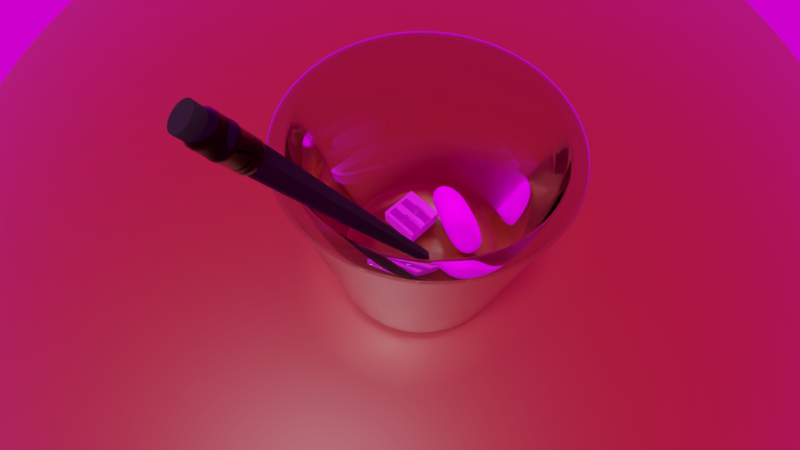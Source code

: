 # Source: Jar.blend  (saved by Blender 2.79.0; exported with 4.5.12 LTS)
import bpy
from mathutils import Matrix  # noqa: F401  (used for matrix-valued properties, if any)

bpy.ops.wm.read_factory_settings(use_empty=True)
scene = bpy.context.scene
scene.name = 'Scene'

# ---- collections
col_collection_1 = bpy.data.collections.new('Collection 1'); scene.collection.children.link(col_collection_1)
col_collection_2 = bpy.data.collections.new('Collection 2'); scene.collection.children.link(col_collection_2)
col_collection_2.hide_render = True
col_collection_2.hide_viewport = True

# ---- images (referenced by path relative to the original .blend; pixels are not part of the script)
import os
ASSET_DIR = os.environ.get("B2B_ASSET_DIR", "")  # directory of the original .blend (textures are referenced by path, not embedded)
HERE = os.path.dirname(os.path.abspath(__file__))  # packed textures are extracted next to this script under _unpacked/

def load_image(name, relpath, width, height, colorspace="sRGB"):
    """Load a texture the original file referenced (path relative to the .blend, or extracted next to this script)."""
    p = next((c for c in (os.path.join(HERE, relpath), os.path.join(ASSET_DIR, relpath)) if relpath and os.path.exists(c)), "")
    if p:
        img = bpy.data.images.load(p, check_existing=True)
        img.name = name
    else:  # same state as the original file: an image datablock whose file is absent (Cycles renders it pink)
        img = bpy.data.images.new(name, width, height)
        img.source = "FILE"
        img.filepath = "//" + (relpath or name)
    img.colorspace_settings.name = colorspace
    return img
img_light_wood_texture_jpg = load_image('light-wood-texture.jpg', 'light-wood-texture.jpg', 1024, 1024, 'sRGB')
img_eraser_diffuse_color = load_image('Eraser Diffuse Color', '', 1024, 1024, 'sRGB')

# ---- materials (node trees are filled in below, after node groups)
mat_material = bpy.data.materials.new('Material')
mat_material.alpha_threshold = 0.0
mat_material.roughness = 0.5
mat_glass = bpy.data.materials.new('Glass')
mat_glass.alpha_threshold = 0.0
mat_glass.roughness = 0.5
mat_glass.line_color = (0.0, 0.0, 0.0, 1.0)
mat_sharpener_wood = bpy.data.materials.new('Sharpener.Wood')
mat_sharpener_wood.alpha_threshold = 0.0
mat_sharpener_wood.roughness = 0.5
mat_sharpener_metal = bpy.data.materials.new('Sharpener.Metal')
mat_sharpener_metal.alpha_threshold = 0.0
mat_sharpener_metal.roughness = 0.5
mat_eraser = bpy.data.materials.new('Eraser')
mat_eraser.alpha_threshold = 0.0
mat_eraser.roughness = 0.5
mat_pencil_wood_black = bpy.data.materials.new('Pencil.Wood.Black')
mat_pencil_wood_black.alpha_threshold = 0.0
mat_pencil_wood_black.roughness = 0.5
mat_pencil_lead = bpy.data.materials.new('Pencil.Lead')
mat_pencil_lead.alpha_threshold = 0.0
mat_pencil_lead.roughness = 0.5
mat_pencil_metal = bpy.data.materials.new('Pencil.Metal')
mat_pencil_metal.alpha_threshold = 0.0
mat_pencil_metal.roughness = 0.5

# ---- material node trees
mat_material.use_nodes = True; mat_material.node_tree.nodes.clear()
_N = mat_material.node_tree.nodes; _L = mat_material.node_tree.links
n0 = _N.new('ShaderNodeOutputMaterial'); n0.name = 'Material Output'; n0.location = (300, 300)
n1 = _N.new('ShaderNodeBsdfPrincipled'); n1.name = 'Principled BSDF'; n1.location = (10, 300)
n1.width = 150
n1.subsurface_method = 'BURLEY'
n1.inputs[0].default_value = (0.2598, 0.00622, 0.0, 1.0)
n1.inputs[2].default_value = 0.4549
n1.inputs[3].default_value = 1.45
n1.inputs[9].default_value = (1.0, 1.0, 1.0)
_L.new(n1.outputs[0], n0.inputs[0])
n0.is_active_output = True
mat_glass.use_nodes = True; mat_glass.node_tree.nodes.clear()
_N = mat_glass.node_tree.nodes; _L = mat_glass.node_tree.links
n0 = _N.new('ShaderNodeOutputMaterial'); n0.name = 'Material Output'; n0.location = (300, 300)
n1 = _N.new('ShaderNodeBsdfGlass'); n1.name = 'Glass BSDF'; n1.location = (10, 300)
n1.distribution = 'BECKMANN'
n1.inputs[0].default_value = (0.8, 0.8, 0.8, 1.0)
n1.inputs[2].default_value = 0.9
_L.new(n1.outputs[0], n0.inputs[0])
n0.is_active_output = True
mat_sharpener_wood.use_nodes = True; mat_sharpener_wood.node_tree.nodes.clear()
_N = mat_sharpener_wood.node_tree.nodes; _L = mat_sharpener_wood.node_tree.links
n0 = _N.new('ShaderNodeOutputMaterial'); n0.name = 'Material Output'; n0.location = (300, 300)
n1 = _N.new('ShaderNodeBsdfPrincipled'); n1.name = 'Principled BSDF'; n1.location = (10, 300)
n1.width = 150
n1.subsurface_method = 'BURLEY'
n1.inputs[2].default_value = 0.8627
n1.inputs[3].default_value = 1.45
n1.inputs[9].default_value = (1.0, 1.0, 1.0)
n2 = _N.new('ShaderNodeTexImage'); n2.name = 'Image Texture'; n2.location = (-180, 300)
n2.width = 140
n2.image = img_light_wood_texture_jpg
_L.new(n1.outputs[0], n0.inputs[0])
_L.new(n2.outputs[0], n1.inputs[0])
n0.is_active_output = True
mat_sharpener_metal.use_nodes = True; mat_sharpener_metal.node_tree.nodes.clear()
_N = mat_sharpener_metal.node_tree.nodes; _L = mat_sharpener_metal.node_tree.links
n0 = _N.new('ShaderNodeOutputMaterial'); n0.name = 'Material Output'; n0.location = (300, 300)
n1 = _N.new('ShaderNodeBsdfPrincipled'); n1.name = 'Principled BSDF'; n1.location = (10, 300)
n1.width = 150
n1.subsurface_method = 'BURLEY'
n1.inputs[1].default_value = 1.0
n1.inputs[2].default_value = 0.0
n1.inputs[3].default_value = 1.45
n1.inputs[9].default_value = (1.0, 1.0, 1.0)
_L.new(n1.outputs[0], n0.inputs[0])
n0.is_active_output = True
mat_eraser.use_nodes = True; mat_eraser.node_tree.nodes.clear()
_N = mat_eraser.node_tree.nodes; _L = mat_eraser.node_tree.links
n0 = _N.new('ShaderNodeOutputMaterial'); n0.name = 'Material Output'; n0.location = (300, 300)
n1 = _N.new('ShaderNodeBsdfPrincipled'); n1.name = 'Principled BSDF'; n1.location = (10, 300)
n1.width = 150
n1.subsurface_method = 'BURLEY'
n1.inputs[2].default_value = 0.8863
n1.inputs[3].default_value = 1.45
n1.inputs[9].default_value = (1.0, 1.0, 1.0)
n1.inputs[13].default_value = 0.0
n2 = _N.new('ShaderNodeTexImage'); n2.name = 'Image Texture'; n2.location = (-230, 156)
n2.width = 140
n2.image = img_eraser_diffuse_color
_L.new(n1.outputs[0], n0.inputs[0])
_L.new(n2.outputs[0], n1.inputs[0])
n0.is_active_output = True
mat_pencil_wood_black.use_nodes = True; mat_pencil_wood_black.node_tree.nodes.clear()
_N = mat_pencil_wood_black.node_tree.nodes; _L = mat_pencil_wood_black.node_tree.links
n0 = _N.new('ShaderNodeOutputMaterial'); n0.name = 'Material Output'; n0.location = (300, 300)
n1 = _N.new('ShaderNodeBsdfPrincipled'); n1.name = 'Principled BSDF'; n1.location = (10, 300)
n1.width = 150
n1.subsurface_method = 'BURLEY'
n1.inputs[0].default_value = (0.0, 0.0, 0.0, 1.0)
n1.inputs[2].default_value = 0.9451
n1.inputs[3].default_value = 1.45
n1.inputs[9].default_value = (1.0, 1.0, 1.0)
_L.new(n1.outputs[0], n0.inputs[0])
n0.is_active_output = True
mat_pencil_lead.use_nodes = True; mat_pencil_lead.node_tree.nodes.clear()
_N = mat_pencil_lead.node_tree.nodes; _L = mat_pencil_lead.node_tree.links
n0 = _N.new('ShaderNodeOutputMaterial'); n0.name = 'Material Output'; n0.location = (300, 300)
n1 = _N.new('ShaderNodeBsdfPrincipled'); n1.name = 'Principled BSDF'; n1.location = (10, 300)
n1.width = 150
n1.subsurface_method = 'BURLEY'
n1.inputs[0].default_value = (0.196, 0.196, 0.196, 1.0)
n1.inputs[1].default_value = 0.2118
n1.inputs[2].default_value = 0.4196
n1.inputs[3].default_value = 1.45
n1.inputs[9].default_value = (1.0, 1.0, 1.0)
_L.new(n1.outputs[0], n0.inputs[0])
n0.is_active_output = True
mat_pencil_metal.use_nodes = True; mat_pencil_metal.node_tree.nodes.clear()
_N = mat_pencil_metal.node_tree.nodes; _L = mat_pencil_metal.node_tree.links
n0 = _N.new('ShaderNodeOutputMaterial'); n0.name = 'Material Output'; n0.location = (300, 300)
n1 = _N.new('ShaderNodeBsdfPrincipled'); n1.name = 'Principled BSDF'; n1.location = (10, 300)
n1.width = 150
n1.subsurface_method = 'BURLEY'
n1.inputs[0].default_value = (0.01341, 0.01341, 0.01341, 1.0)
n1.inputs[1].default_value = 1.0
n1.inputs[2].default_value = 0.04314
n1.inputs[3].default_value = 1.45
n1.inputs[9].default_value = (1.0, 1.0, 1.0)
n1.inputs[13].default_value = 0.902
_L.new(n1.outputs[0], n0.inputs[0])
n0.is_active_output = True

# ---- world
world_world = bpy.data.worlds.new('World'); scene.world = world_world
world_world.use_nodes = True; world_world.node_tree.nodes.clear()
_N = world_world.node_tree.nodes; _L = world_world.node_tree.links
n0 = _N.new('ShaderNodeOutputWorld'); n0.name = 'World Output'; n0.location = (300, 300)
n1 = _N.new('ShaderNodeBackground'); n1.name = 'Background'; n1.location = (10, 300)
n2 = _N.new('ShaderNodeTexEnvironment'); n2.name = 'Environment Texture'; n2.location = (-180, 300)
n2.width = 140
_L.new(n1.outputs[0], n0.inputs[0])
_L.new(n2.outputs[0], n1.inputs[0])
n0.is_active_output = True
world_world.color = (0.05088, 0.05088, 0.05088)
world_world.use_sun_shadow = False
world_world.sun_shadow_jitter_overblur = 0.0
world_world.cycles.sampling_method = 'MANUAL'

# ---- cameras
cam_camera = bpy.data.cameras.new('Camera')
cam_camera.type = 'PANO'
cam_camera.clip_start = 0.01
cam_camera.clip_end = 100.0
cam_camera.lens = 35.0
cam_camera.sensor_width = 32.0
cam_camera.sensor_height = 18.0
cam_camera.ortho_scale = 7.314
cam_camera.fisheye_fov = 4.363
cam_camera.fisheye_lens = 15.0
cam_camera.dof.focus_distance = 0.0

# ---- lights
light_lamp = bpy.data.lights.new('Lamp', 'SUN')
light_lamp.transmission_factor = 0.0
light_lamp.cutoff_distance = 30.0
light_lamp.angle = 0.1993
light_lamp.energy = 2.0
light_lamp.shadow_buffer_clip_start = 1.001
light_lamp.shadow_soft_size = 0.1
light_lamp.shadow_cascade_max_distance = 1000.0

# ---- meshes
me_plane = bpy.data.meshes.new('Plane')
me_plane.from_pydata([(-1.0, -1.0, 0.0), (1.0, -1.0, 0.0), (-1.0, 1.0, 0.0), (1.0, 1.0, 0.0)], [], [(0, 1, 3, 2)])
me_plane.materials.append(mat_material)
me_plane.use_remesh_preserve_volume = False
me_plane.use_remesh_preserve_attributes = False
me_plane.use_mirror_vertex_groups = False
me_plane.update()
me_circle = bpy.data.meshes.new('Circle')
me_circle.from_pydata([(-1.144e-07, 0.04222, 0.0), (-0.008237, 0.04141, 0.0), (-0.01616, 0.03901, 0.0), (-0.02346, 0.03511, 0.0), (-0.02986, 0.02986, 0.0), (-0.03511, 0.02346, 0.0), (-0.03901, 0.01616, 0.0), (-0.04141, 0.008237, 0.0), (-0.04222, 2.759e-07, 0.0), (-0.04141, -0.008237, 0.0), (-0.03901, -0.01616, 0.0), (-0.03511, -0.02346, 0.0), (-0.02986, -0.02986, 0.0), (-0.02346, -0.03511, 0.0), (-0.01616, -0.03901, 0.0), (-0.008237, -0.04141, 0.0), (-1.007e-07, -0.04222, 0.0), (0.008237, -0.04141, 0.0), (0.01616, -0.03901, 0.0), (0.02346, -0.03511, 0.0), (0.02986, -0.02986, 0.0), (0.03511, -0.02346, 0.0), (0.03901, -0.01616, 0.0), (0.04141, -0.008237, 0.0), (0.04222, 3.134e-07, 0.0), (0.04141, 0.008237, 0.0), (0.03901, 0.01616, 0.0), (0.03511, 0.02346, 0.0), (0.02986, 0.02986, 0.0), (0.02346, 0.03511, 0.0), (0.01616, 0.03901, 0.0), (0.008237, 0.04141, 0.0), (-1.154e-07, 0.038, 0.0), (-0.007414, 0.03727, 0.0), (-0.01454, 0.03511, 0.0), (-0.02111, 0.0316, 0.0), (-0.02687, 0.02687, 0.0), (-0.0316, 0.02111, 0.0), (-0.03511, 0.01454, 0.0), (-0.03727, 0.007414, 0.0), (-0.038, 2.765e-07, 0.0), (-0.03727, -0.007413, 0.0), (-0.03511, -0.01454, 0.0), (-0.0316, -0.02111, 0.0), (-0.02687, -0.02687, 0.0), (-0.02111, -0.0316, 0.0), (-0.01454, -0.03511, 0.0), (-0.007414, -0.03727, 0.0), (-1.031e-07, -0.038, 0.0), (0.007413, -0.03727, 0.0), (0.01454, -0.03511, 0.0), (0.02111, -0.0316, 0.0), (0.02687, -0.02687, 0.0), (0.0316, -0.02111, 0.0), (0.03511, -0.01454, 0.0), (0.03727, -0.007413, 0.0), (0.038, 3.104e-07, 0.0), (0.03727, 0.007414, 0.0), (0.03511, 0.01454, 0.0), (0.0316, 0.02111, 0.0), (0.02687, 0.02687, 0.0), (0.02111, 0.0316, 0.0), (0.01454, 0.03511, 0.0), (0.007413, 0.03727, 0.0), (-0.009267, 0.04659, 0.087), (-1.131e-07, 0.0475, 0.087), (-0.01818, 0.04388, 0.087), (-0.02639, 0.0395, 0.087), (-0.03359, 0.03359, 0.087), (-0.03949, 0.02639, 0.087), (-0.04388, 0.01818, 0.087), (-0.04659, 0.009267, 0.087), (-0.0475, 2.75e-07, 0.087), (-0.04659, -0.009267, 0.087), (-0.04388, -0.01818, 0.087), (-0.03949, -0.02639, 0.087), (-0.03359, -0.03359, 0.087), (-0.02639, -0.03949, 0.087), (-0.01818, -0.04388, 0.087), (-0.009267, -0.04659, 0.087), (-9.763e-08, -0.0475, 0.087), (0.009267, -0.04659, 0.087), (0.01818, -0.04388, 0.087), (0.02639, -0.03949, 0.087), (0.03359, -0.03359, 0.087), (0.03949, -0.02639, 0.087), (0.04388, -0.01818, 0.087), (0.04659, -0.009266, 0.087), (0.0475, 3.173e-07, 0.087), (0.04659, 0.009267, 0.087), (0.04388, 0.01818, 0.087), (0.03949, 0.02639, 0.087), (0.03359, 0.03359, 0.087), (0.02639, 0.0395, 0.087), (0.01818, 0.04388, 0.087), (0.009267, 0.04659, 0.087), (-0.00834, 0.04193, 0.087), (-1.142e-07, 0.04275, 0.087), (-0.01636, 0.0395, 0.087), (-0.02375, 0.03555, 0.087), (-0.03023, 0.03023, 0.087), (-0.03555, 0.02375, 0.087), (-0.0395, 0.01636, 0.087), (-0.04193, 0.00834, 0.087), (-0.04275, 2.758e-07, 0.087), (-0.04193, -0.00834, 0.087), (-0.0395, -0.01636, 0.087), (-0.03555, -0.02375, 0.087), (-0.03023, -0.03023, 0.087), (-0.02375, -0.03555, 0.087), (-0.01636, -0.0395, 0.087), (-0.00834, -0.04193, 0.087), (-1.003e-07, -0.04275, 0.087), (0.00834, -0.04193, 0.087), (0.01636, -0.0395, 0.087), (0.02375, -0.03555, 0.087), (0.03023, -0.03023, 0.087), (0.03555, -0.02375, 0.087), (0.0395, -0.01636, 0.087), (0.04193, -0.00834, 0.087), (0.04275, 3.138e-07, 0.087), (0.04193, 0.00834, 0.087), (0.0395, 0.01636, 0.087), (0.03555, 0.02375, 0.087), (0.03023, 0.03023, 0.087), (0.02375, 0.03555, 0.087), (0.01636, 0.0395, 0.087), (0.00834, 0.04193, 0.087), (-0.008916, 0.04482, 0.09079), (-1.135e-07, 0.0457, 0.09079), (-0.01749, 0.04222, 0.09079), (-0.02539, 0.038, 0.09079), (-0.03232, 0.03232, 0.09079), (-0.038, 0.02539, 0.09079), (-0.04222, 0.01749, 0.09079), (-0.04482, 0.008916, 0.09079), (-0.0457, 2.753e-07, 0.09079), (-0.04482, -0.008916, 0.09079), (-0.04222, -0.01749, 0.09079), (-0.038, -0.02539, 0.09079), (-0.03232, -0.03232, 0.09079), (-0.02539, -0.038, 0.09079), (-0.01749, -0.04222, 0.09079), (-0.008916, -0.04482, 0.09079), (-9.864e-08, -0.0457, 0.09079), (0.008916, -0.04482, 0.09079), (0.01749, -0.04222, 0.09079), (0.02539, -0.038, 0.09079), (0.03232, -0.03232, 0.09079), (0.038, -0.02539, 0.09079), (0.04222, -0.01749, 0.09079), (0.04482, -0.008916, 0.09079), (0.0457, 3.16e-07, 0.09079), (0.04482, 0.008916, 0.09079), (0.04222, 0.01749, 0.09079), (0.038, 0.02539, 0.09079), (0.03232, 0.03232, 0.09079), (0.02539, 0.038, 0.09079), (0.01749, 0.04222, 0.09079), (0.008916, 0.04482, 0.09079), (-0.00834, 0.04193, 0.09), (-1.142e-07, 0.04275, 0.09), (-0.01636, 0.0395, 0.09), (-0.02375, 0.03555, 0.09), (-0.03023, 0.03023, 0.09), (-0.03555, 0.02375, 0.09), (-0.0395, 0.01636, 0.09), (-0.04193, 0.00834, 0.09), (-0.04275, 2.758e-07, 0.09), (-0.04193, -0.00834, 0.09), (-0.0395, -0.01636, 0.09), (-0.03555, -0.02375, 0.09), (-0.03023, -0.03023, 0.09), (-0.02375, -0.03555, 0.09), (-0.01636, -0.0395, 0.09), (-0.00834, -0.04193, 0.09), (-1.003e-07, -0.04275, 0.09), (0.00834, -0.04193, 0.09), (0.01636, -0.0395, 0.09), (0.02375, -0.03555, 0.09), (0.03023, -0.03023, 0.09), (0.03555, -0.02375, 0.09), (0.0395, -0.01636, 0.09), (0.04193, -0.00834, 0.09), (0.04275, 3.138e-07, 0.09), (0.04193, 0.00834, 0.09), (0.0395, 0.01636, 0.09), (0.03555, 0.02375, 0.09), (0.03023, 0.03023, 0.09), (0.02375, 0.03555, 0.09), (0.01636, 0.0395, 0.09), (0.00834, 0.04193, 0.09), (-0.009545, 0.04799, 0.08696), (-1.127e-07, 0.04893, 0.08696), (-0.01872, 0.0452, 0.08696), (-0.02718, 0.04068, 0.08696), (-0.0346, 0.0346, 0.08696), (-0.04068, 0.02718, 0.08696), (-0.0452, 0.01872, 0.08696), (-0.04799, 0.009545, 0.08696), (-0.04893, 2.748e-07, 0.08696), (-0.04799, -0.009545, 0.08696), (-0.0452, -0.01872, 0.08696), (-0.04068, -0.02718, 0.08696), (-0.0346, -0.03459, 0.08696), (-0.02718, -0.04068, 0.08696), (-0.01872, -0.0452, 0.08696), (-0.009545, -0.04798, 0.08696), (-9.68e-08, -0.04892, 0.08696), (0.009545, -0.04798, 0.08696), (0.01872, -0.0452, 0.08696), (0.02718, -0.04068, 0.08696), (0.0346, -0.03459, 0.08696), (0.04068, -0.02718, 0.08696), (0.0452, -0.01872, 0.08696), (0.04798, -0.009544, 0.08696), (0.04892, 3.183e-07, 0.08696), (0.04798, 0.009545, 0.08696), (0.0452, 0.01872, 0.08696), (0.04068, 0.02718, 0.08696), (0.0346, 0.0346, 0.08696), (0.02718, 0.04068, 0.08696), (0.01872, 0.0452, 0.08696), (0.009545, 0.04799, 0.08696), (-0.02718, -0.04068, 0.09005), (-0.0346, -0.03459, 0.09005), (-0.04068, -0.02718, 0.09005), (-0.0452, -0.01872, 0.09005), (-0.04799, -0.009545, 0.09005), (-0.04893, 2.748e-07, 0.09005), (-0.04799, 0.009545, 0.09005), (-0.0452, 0.01872, 0.09005), (-1.127e-07, 0.04893, 0.09005), (-0.04068, 0.02718, 0.09005), (0.009545, 0.04799, 0.09005), (-0.02718, 0.04068, 0.09005), (-0.0346, 0.0346, 0.09005), (0.02718, 0.04068, 0.09005), (0.01872, 0.0452, 0.09005), (-0.009545, 0.04799, 0.09005), (-0.01872, 0.0452, 0.09005), (-0.01872, -0.0452, 0.09005), (-0.009545, -0.04798, 0.09005), (-9.68e-08, -0.04892, 0.09005), (0.009545, -0.04798, 0.09005), (0.01872, -0.0452, 0.09005), (0.02718, -0.04068, 0.09005), (0.0346, -0.03459, 0.09005), (0.04068, -0.02718, 0.09005), (0.0452, -0.01872, 0.09005), (0.04798, -0.009544, 0.09005), (0.04892, 3.183e-07, 0.09005), (0.04798, 0.009545, 0.09005), (0.0452, 0.01872, 0.09005), (0.04068, 0.02718, 0.09005), (0.0346, 0.0346, 0.09005), (0.03357, -0.03357, 0.08668), (0.03948, -0.02638, 0.08668), (0.04387, -0.01817, 0.08668), (0.04657, -0.009263, 0.08668), (0.04748, 3.173e-07, 0.08668), (0.04657, 0.009263, 0.08668), (0.04387, 0.01817, 0.08668), (0.03948, 0.02638, 0.08668), (-1.131e-07, 0.04748, 0.08668), (-0.009263, 0.04657, 0.08668), (0.03357, 0.03357, 0.08668), (-0.01817, 0.04387, 0.08668), (0.02638, 0.03948, 0.08668), (-0.02638, 0.03948, 0.08668), (0.01817, 0.04387, 0.08668), (-0.03357, 0.03357, 0.08668), (0.009263, 0.04657, 0.08668), (-0.03948, 0.02638, 0.08668), (-0.04387, 0.01817, 0.08668), (-0.04657, 0.009263, 0.08668), (-0.04748, 2.75e-07, 0.08668), (-0.04657, -0.009263, 0.08668), (-0.04387, -0.01817, 0.08668), (-0.03948, -0.02638, 0.08668), (-0.03357, -0.03357, 0.08668), (-0.02638, -0.03948, 0.08668), (-0.01817, -0.04387, 0.08668), (-0.009263, -0.04657, 0.08668), (-9.764e-08, -0.04748, 0.08668), (0.009263, -0.04657, 0.08668), (0.01817, -0.04387, 0.08668), (0.02638, -0.03948, 0.08668), (-1.267e-07, 2.822e-07, 0.0), (-0.008237, 0.04141, -0.003), (-1.144e-07, 0.04222, -0.003), (-0.01616, 0.03901, -0.003), (-0.02346, 0.03511, -0.003), (-0.02986, 0.02986, -0.003), (-0.03511, 0.02346, -0.003), (-0.03901, 0.01616, -0.003), (-0.04141, 0.008237, -0.003), (-0.04222, 2.759e-07, -0.003), (-0.04141, -0.008237, -0.003), (-0.03901, -0.01616, -0.003), (-0.03511, -0.02346, -0.003), (-0.02986, -0.02986, -0.003), (-0.02346, -0.03511, -0.003), (-0.01616, -0.03901, -0.003), (-0.008237, -0.04141, -0.003), (-1.007e-07, -0.04222, -0.003), (0.008237, -0.04141, -0.003), (0.01616, -0.03901, -0.003), (0.02346, -0.03511, -0.003), (0.02986, -0.02986, -0.003), (0.03511, -0.02346, -0.003), (0.03901, -0.01616, -0.003), (0.04141, -0.008237, -0.003), (0.04222, 3.134e-07, -0.003), (0.04141, 0.008237, -0.003), (0.03901, 0.01616, -0.003), (0.03511, 0.02346, -0.003), (0.02986, 0.02986, -0.003), (0.02346, 0.03511, -0.003), (0.01616, 0.03901, -0.003), (0.008237, 0.04141, -0.003), (-0.002987, 0.01502, -0.002032), (-1.221e-07, 0.01531, -0.002032), (-0.00586, 0.01415, -0.002032), (-0.008507, 0.01273, -0.002032), (-0.01083, 0.01083, -0.002032), (-0.01273, 0.008507, -0.002032), (-0.01415, 0.00586, -0.002032), (-0.01502, 0.002987, -0.002032), (-0.01531, 2.799e-07, -0.002032), (-0.01502, -0.002987, -0.002032), (-0.01415, -0.005859, -0.002032), (-0.01273, -0.008506, -0.002032), (-0.01083, -0.01083, -0.002032), (-0.008507, -0.01273, -0.002032), (-0.00586, -0.01415, -0.002032), (-0.002987, -0.01502, -0.002032), (-1.171e-07, -0.01531, -0.002032), (0.002987, -0.01502, -0.002032), (0.005859, -0.01415, -0.002032), (0.008506, -0.01273, -0.002032), (0.01083, -0.01083, -0.002032), (0.01273, -0.008506, -0.002032), (0.01415, -0.005859, -0.002032), (0.01502, -0.002987, -0.002032), (0.01531, 2.935e-07, -0.002032), (0.01502, 0.002987, -0.002032), (0.01415, 0.00586, -0.002032), (0.01273, 0.008507, -0.002032), (0.01083, 0.01083, -0.002032), (0.008506, 0.01273, -0.002032), (0.005859, 0.01415, -0.002032), (0.002987, 0.01502, -0.002032), (-1.267e-07, 2.822e-07, -0.002032), (0.02336, -0.02336, -0.003769), (0.02747, -0.01835, -0.003769), (-0.0324, 0.006445, -0.003769), (-0.03303, 2.773e-07, -0.003769), (0.03052, -0.01264, -0.003769), (-0.0324, -0.006444, -0.003769), (0.0324, -0.006444, -0.003769), (-0.03052, -0.01264, -0.003769), (0.03303, 3.067e-07, -0.003769), (-0.02747, -0.01835, -0.003769), (0.0324, 0.006445, -0.003769), (-0.02336, -0.02336, -0.003769), (0.03052, 0.01264, -0.003769), (-0.01835, -0.02747, -0.003769), (0.02747, 0.01835, -0.003769), (-0.01264, -0.03052, -0.003769), (-1.17e-07, 0.03303, -0.003769), (-0.006445, 0.0324, -0.003769), (0.02336, 0.02336, -0.003769), (-0.006445, -0.0324, -0.003769), (-0.01264, 0.03052, -0.003769), (0.01835, 0.02747, -0.003769), (-1.062e-07, -0.03303, -0.003769), (-0.01835, 0.02747, -0.003769), (0.01264, 0.03052, -0.003769), (0.006445, -0.0324, -0.003769), (-0.02336, 0.02336, -0.003769), (0.006445, 0.0324, -0.003769), (0.01264, -0.03052, -0.003769), (-0.02747, 0.01835, -0.003769), (0.01835, -0.02747, -0.003769), (-0.03052, 0.01264, -0.003769), (0.02263, -0.02263, -0.003769), (-0.03139, 0.006244, -0.003769), (-1.173e-07, 0.032, -0.003769), (0.02661, -0.01778, -0.003769), (-0.032, 2.774e-07, -0.003769), (0.02957, -0.01225, -0.003769), (-0.03139, -0.006243, -0.003769), (0.03139, -0.006243, -0.003769), (-0.02957, -0.01225, -0.003769), (0.032, 3.059e-07, -0.003769), (-0.02661, -0.01778, -0.003769), (0.03139, 0.006244, -0.003769), (-0.02263, -0.02263, -0.003769), (0.02957, 0.01225, -0.003769), (-0.01778, -0.02661, -0.003769), (0.02661, 0.01778, -0.003769), (-0.01225, -0.02957, -0.003769), (-0.006244, 0.03139, -0.003769), (0.02263, 0.02263, -0.003769), (-0.006244, -0.03139, -0.003769), (-0.01225, 0.02957, -0.003769), (0.01778, 0.02661, -0.003769), (-1.068e-07, -0.032, -0.003769), (-0.01778, 0.02661, -0.003769), (0.01225, 0.02957, -0.003769), (0.006244, -0.03139, -0.003769), (-0.02263, 0.02263, -0.003769), (0.006244, 0.03139, -0.003769), (0.01225, -0.02957, -0.003769), (-0.02661, 0.01778, -0.003769), (0.01778, -0.02661, -0.003769), (-0.02957, 0.01225, -0.003769), (0.02785, -0.01861, -0.003), (-0.03349, 2.772e-07, -0.003), (0.03094, -0.01282, -0.003), (-0.03285, -0.006534, -0.003), (0.03285, -0.006534, -0.003), (-0.03094, -0.01282, -0.003), (0.03349, 3.07e-07, -0.003), (-0.02785, -0.01861, -0.003), (0.03285, 0.006535, -0.003), (-0.02368, -0.02368, -0.003), (0.03094, 0.01282, -0.003), (-0.01861, -0.02785, -0.003), (0.02785, 0.01861, -0.003), (-0.01282, -0.03094, -0.003), (-0.006534, 0.03285, -0.003), (0.02368, 0.02368, -0.003), (-0.006534, -0.03285, -0.003), (-0.01282, 0.03094, -0.003), (0.01861, 0.02785, -0.003), (-1.059e-07, -0.03349, -0.003), (-0.01861, 0.02785, -0.003), (0.01282, 0.03094, -0.003), (0.006534, -0.03285, -0.003), (-0.02368, 0.02368, -0.003), (0.006534, 0.03285, -0.003), (0.01282, -0.03094, -0.003), (-0.02785, 0.01861, -0.003), (0.01861, -0.02785, -0.003), (-0.03094, 0.01282, -0.003), (0.02368, -0.02368, -0.003), (-0.03285, 0.006535, -0.003), (-1.168e-07, 0.03349, -0.003), (0.02227, -0.02227, -0.002032), (-0.03089, 0.006144, -0.002032), (-1.174e-07, 0.03149, -0.002032), (0.02619, -0.0175, -0.002032), (-0.03149, 2.775e-07, -0.002032), (0.0291, -0.01205, -0.002032), (-0.03089, -0.006144, -0.002032), (0.03089, -0.006144, -0.002032), (-0.0291, -0.01205, -0.002032), (0.03149, 3.055e-07, -0.002032), (-0.02619, -0.0175, -0.002032), (0.03089, 0.006144, -0.002032), (-0.02227, -0.02227, -0.002032), (0.0291, 0.01205, -0.002032), (-0.0175, -0.02619, -0.002032), (0.02619, 0.0175, -0.002032), (-0.01205, -0.0291, -0.002032), (-0.006144, 0.03089, -0.002032), (0.02227, 0.02227, -0.002032), (-0.006144, -0.03089, -0.002032), (-0.01205, 0.0291, -0.002032), (0.0175, 0.02619, -0.002032), (-1.071e-07, -0.03149, -0.002032), (-0.0175, 0.02619, -0.002032), (0.01205, 0.0291, -0.002032), (0.006144, -0.03089, -0.002032), (-0.02227, 0.02227, -0.002032), (0.006144, 0.03089, -0.002032), (0.01205, -0.0291, -0.002032), (-0.02619, 0.0175, -0.002032), (0.0175, -0.02619, -0.002032), (-0.0291, 0.01205, -0.002032)], [(353, 288)], [(15, 14, 303, 304), (14, 13, 302, 303), (13, 12, 301, 302), (12, 11, 300, 301), (11, 10, 299, 300), (10, 9, 298, 299), (9, 8, 297, 298), (8, 7, 296, 297), (7, 6, 295, 296), (6, 5, 294, 295), (0, 31, 320, 290), (5, 4, 293, 294), (31, 30, 319, 320), (4, 3, 292, 293), (30, 29, 318, 319), (3, 2, 291, 292), (29, 28, 317, 318), (105, 104, 168, 169), (140, 139, 226, 225), (104, 103, 167, 168), (77, 78, 206, 205), (103, 102, 166, 167), (139, 138, 227, 226), (102, 101, 165, 166), (97, 127, 191, 161), (76, 77, 205, 204), (101, 100, 164, 165), (127, 126, 190, 191), (138, 137, 228, 227), (100, 99, 163, 164), (126, 125, 189, 190), (75, 76, 204, 203), (99, 98, 162, 163), (125, 124, 188, 189), (137, 136, 229, 228), (98, 96, 160, 162), (124, 123, 187, 188), (74, 75, 203, 202), (96, 97, 161, 160), (123, 122, 186, 187), (136, 135, 230, 229), (73, 74, 202, 201), (122, 121, 185, 186), (135, 134, 231, 230), (72, 73, 201, 200), (121, 120, 184, 185), (134, 133, 233, 231), (129, 159, 234, 232), (120, 119, 183, 184), (46, 110, 111, 47), (257, 85, 84, 256), (47, 111, 112, 48), (258, 86, 85, 257), (48, 112, 113, 49), (259, 87, 86, 258), (49, 113, 114, 50), (260, 88, 87, 259), (50, 114, 115, 51), (261, 89, 88, 260), (51, 115, 116, 52), (262, 90, 89, 261), (52, 116, 117, 53), (263, 91, 90, 262), (265, 64, 65, 264), (53, 117, 118, 54), (266, 92, 91, 263), (267, 66, 64, 265), (54, 118, 119, 55), (268, 93, 92, 266), (269, 67, 66, 267), (55, 119, 120, 56), (270, 94, 93, 268), (271, 68, 67, 269), (56, 120, 121, 57), (272, 95, 94, 270), (273, 69, 68, 271), (57, 121, 122, 58), (264, 65, 95, 272), (274, 70, 69, 273), (58, 122, 123, 59), (32, 97, 96, 33), (275, 71, 70, 274), (59, 123, 124, 60), (33, 96, 98, 34), (276, 72, 71, 275), (60, 124, 125, 61), (34, 98, 99, 35), (277, 73, 72, 276), (61, 125, 126, 62), (35, 99, 100, 36), (278, 74, 73, 277), (62, 126, 127, 63), (36, 100, 101, 37), (279, 75, 74, 278), (63, 127, 97, 32), (37, 101, 102, 38), (280, 76, 75, 279), (38, 102, 103, 39), (281, 77, 76, 280), (39, 103, 104, 40), (282, 78, 77, 281), (40, 104, 105, 41), (283, 79, 78, 282), (41, 105, 106, 42), (284, 80, 79, 283), (42, 106, 107, 43), (285, 81, 80, 284), (43, 107, 108, 44), (286, 82, 81, 285), (44, 108, 109, 45), (287, 83, 82, 286), (45, 109, 110, 46), (256, 84, 83, 287), (149, 181, 180, 148), (136, 168, 167, 135), (150, 182, 181, 149), (137, 169, 168, 136), (151, 183, 182, 150), (138, 170, 169, 137), (152, 184, 183, 151), (139, 171, 170, 138), (153, 185, 184, 152), (140, 172, 171, 139), (154, 186, 185, 153), (141, 173, 172, 140), (155, 187, 186, 154), (142, 174, 173, 141), (128, 160, 161, 129), (156, 188, 187, 155), (143, 175, 174, 142), (130, 162, 160, 128), (157, 189, 188, 156), (144, 176, 175, 143), (131, 163, 162, 130), (158, 190, 189, 157), (145, 177, 176, 144), (132, 164, 163, 131), (159, 191, 190, 158), (146, 178, 177, 145), (133, 165, 164, 132), (129, 161, 191, 159), (147, 179, 178, 146), (134, 166, 165, 133), (148, 180, 179, 147), (135, 167, 166, 134), (71, 72, 200, 199), (106, 105, 169, 170), (133, 132, 236, 233), (107, 106, 170, 171), (159, 158, 238, 234), (108, 107, 171, 172), (70, 71, 199, 198), (109, 108, 172, 173), (132, 131, 235, 236), (110, 109, 173, 174), (158, 157, 237, 238), (111, 110, 174, 175), (69, 70, 198, 197), (112, 111, 175, 176), (131, 130, 240, 235), (113, 112, 176, 177), (95, 65, 193, 223), (114, 113, 177, 178), (157, 156, 255, 237), (115, 114, 178, 179), (68, 69, 197, 196), (116, 115, 179, 180), (130, 128, 239, 240), (117, 116, 180, 181), (94, 95, 223, 222), (156, 155, 254, 255), (118, 117, 181, 182), (67, 68, 196, 195), (128, 129, 232, 239), (119, 118, 182, 183), (93, 94, 222, 221), (155, 154, 253, 254), (205, 206, 241, 224), (204, 205, 224, 225), (203, 204, 225, 226), (202, 203, 226, 227), (201, 202, 227, 228), (200, 201, 228, 229), (199, 200, 229, 230), (198, 199, 230, 231), (197, 198, 231, 233), (223, 193, 232, 234), (196, 197, 233, 236), (222, 223, 234, 238), (195, 196, 236, 235), (221, 222, 238, 237), (206, 207, 242, 241), (207, 208, 243, 242), (208, 209, 244, 243), (209, 210, 245, 244), (210, 211, 246, 245), (211, 212, 247, 246), (212, 213, 248, 247), (213, 214, 249, 248), (214, 215, 250, 249), (215, 216, 251, 250), (216, 217, 252, 251), (217, 218, 253, 252), (218, 219, 254, 253), (193, 192, 239, 232), (219, 220, 255, 254), (192, 194, 240, 239), (220, 221, 237, 255), (194, 195, 235, 240), (78, 79, 207, 206), (141, 140, 225, 224), (79, 80, 208, 207), (142, 141, 224, 241), (80, 81, 209, 208), (143, 142, 241, 242), (81, 82, 210, 209), (144, 143, 242, 243), (82, 83, 211, 210), (145, 144, 243, 244), (83, 84, 212, 211), (146, 145, 244, 245), (84, 85, 213, 212), (147, 146, 245, 246), (85, 86, 214, 213), (148, 147, 246, 247), (86, 87, 215, 214), (149, 148, 247, 248), (87, 88, 216, 215), (150, 149, 248, 249), (88, 89, 217, 216), (151, 150, 249, 250), (89, 90, 218, 217), (152, 151, 250, 251), (90, 91, 219, 218), (65, 64, 192, 193), (153, 152, 251, 252), (91, 92, 220, 219), (64, 66, 194, 192), (154, 153, 252, 253), (92, 93, 221, 220), (66, 67, 195, 194), (20, 256, 287, 19), (19, 287, 286, 18), (18, 286, 285, 17), (17, 285, 284, 16), (16, 284, 283, 15), (15, 283, 282, 14), (14, 282, 281, 13), (13, 281, 280, 12), (12, 280, 279, 11), (11, 279, 278, 10), (10, 278, 277, 9), (9, 277, 276, 8), (8, 276, 275, 7), (7, 275, 274, 6), (6, 274, 273, 5), (0, 264, 272, 31), (5, 273, 271, 4), (31, 272, 270, 30), (4, 271, 269, 3), (30, 270, 268, 29), (3, 269, 267, 2), (29, 268, 266, 28), (2, 267, 265, 1), (28, 266, 263, 27), (1, 265, 264, 0), (27, 263, 262, 26), (26, 262, 261, 25), (25, 261, 260, 24), (24, 260, 259, 23), (23, 259, 258, 22), (22, 258, 257, 21), (21, 257, 256, 20), (2, 1, 289, 291), (28, 27, 316, 317), (1, 0, 290, 289), (27, 26, 315, 316), (26, 25, 314, 315), (25, 24, 313, 314), (24, 23, 312, 313), (23, 22, 311, 312), (22, 21, 310, 311), (21, 20, 309, 310), (20, 19, 308, 309), (19, 18, 307, 308), (18, 17, 306, 307), (17, 16, 305, 306), (16, 15, 304, 305), (453, 450, 341, 342), (454, 451, 328, 329), (455, 453, 342, 343), (456, 454, 329, 330), (457, 455, 343, 344), (458, 456, 330, 331), (459, 457, 344, 345), (460, 458, 331, 332), (461, 459, 345, 346), (462, 460, 332, 333), (463, 461, 346, 347), (464, 462, 333, 334), (465, 463, 347, 348), (466, 464, 334, 335), (467, 452, 322, 321), (468, 465, 348, 349), (469, 466, 335, 336), (470, 467, 321, 323), (471, 468, 349, 350), (472, 469, 336, 337), (473, 470, 323, 324), (474, 471, 350, 351), (475, 472, 337, 338), (476, 473, 324, 325), (477, 474, 351, 352), (478, 475, 338, 339), (479, 476, 325, 326), (452, 477, 352, 322), (480, 478, 339, 340), (481, 479, 326, 327), (450, 480, 340, 341), (451, 481, 327, 328), (328, 353, 329), (342, 353, 343), (329, 353, 330), (343, 353, 344), (330, 353, 331), (344, 353, 345), (331, 353, 332), (345, 353, 346), (332, 353, 333), (346, 353, 347), (333, 353, 334), (347, 353, 348), (334, 353, 335), (322, 353, 321), (348, 353, 349), (335, 353, 336), (321, 353, 323), (349, 353, 350), (336, 353, 337), (323, 353, 324), (350, 353, 351), (337, 353, 338), (324, 353, 325), (351, 353, 352), (338, 353, 339), (325, 353, 326), (352, 353, 322), (339, 353, 340), (326, 353, 327), (340, 353, 341), (327, 353, 328), (341, 353, 342), (448, 446, 385, 356), (447, 445, 384, 354), (446, 444, 383, 385), (445, 443, 382, 384), (449, 442, 381, 370), (444, 441, 380, 383), (443, 440, 379, 382), (442, 439, 378, 381), (441, 438, 377, 380), (440, 437, 376, 379), (439, 436, 375, 378), (438, 435, 374, 377), (437, 434, 373, 376), (436, 433, 372, 375), (435, 432, 371, 374), (434, 431, 369, 373), (433, 430, 368, 372), (432, 449, 370, 371), (431, 429, 367, 369), (430, 428, 366, 368), (429, 427, 365, 367), (428, 426, 364, 366), (427, 425, 363, 365), (426, 424, 362, 364), (425, 423, 361, 363), (424, 422, 360, 362), (423, 421, 359, 361), (422, 420, 358, 360), (421, 419, 357, 359), (420, 418, 355, 358), (419, 448, 356, 357), (418, 447, 354, 355), (356, 385, 417, 387), (354, 384, 416, 386), (385, 383, 415, 417), (384, 382, 414, 416), (370, 381, 413, 388), (383, 380, 412, 415), (382, 379, 411, 414), (381, 378, 410, 413), (380, 377, 409, 412), (379, 376, 408, 411), (378, 375, 407, 410), (377, 374, 406, 409), (376, 373, 405, 408), (375, 372, 404, 407), (374, 371, 403, 406), (373, 369, 402, 405), (372, 368, 401, 404), (371, 370, 388, 403), (369, 367, 400, 402), (368, 366, 399, 401), (367, 365, 398, 400), (366, 364, 397, 399), (365, 363, 396, 398), (364, 362, 395, 397), (363, 361, 394, 396), (362, 360, 393, 395), (361, 359, 392, 394), (360, 358, 391, 393), (359, 357, 390, 392), (358, 355, 389, 391), (357, 356, 387, 390), (355, 354, 386, 389), (310, 309, 447, 418), (297, 296, 448, 419), (311, 310, 418, 420), (298, 297, 419, 421), (312, 311, 420, 422), (299, 298, 421, 423), (313, 312, 422, 424), (300, 299, 423, 425), (314, 313, 424, 426), (301, 300, 425, 427), (315, 314, 426, 428), (302, 301, 427, 429), (316, 315, 428, 430), (303, 302, 429, 431), (289, 290, 449, 432), (317, 316, 430, 433), (304, 303, 431, 434), (291, 289, 432, 435), (318, 317, 433, 436), (305, 304, 434, 437), (292, 291, 435, 438), (319, 318, 436, 439), (306, 305, 437, 440), (293, 292, 438, 441), (320, 319, 439, 442), (307, 306, 440, 443), (294, 293, 441, 444), (290, 320, 442, 449), (308, 307, 443, 445), (295, 294, 444, 446), (309, 308, 445, 447), (296, 295, 446, 448), (387, 417, 481, 451), (386, 416, 480, 450), (417, 415, 479, 481), (416, 414, 478, 480), (388, 413, 477, 452), (415, 412, 476, 479), (414, 411, 475, 478), (413, 410, 474, 477), (412, 409, 473, 476), (411, 408, 472, 475), (410, 407, 471, 474), (409, 406, 470, 473), (408, 405, 469, 472), (407, 404, 468, 471), (406, 403, 467, 470), (405, 402, 466, 469), (404, 401, 465, 468), (403, 388, 452, 467), (402, 400, 464, 466), (401, 399, 463, 465), (400, 398, 462, 464), (399, 397, 461, 463), (398, 396, 460, 462), (397, 395, 459, 461), (396, 394, 458, 460), (395, 393, 457, 459), (394, 392, 456, 458), (393, 391, 455, 457), (392, 390, 454, 456), (391, 389, 453, 455), (390, 387, 451, 454), (389, 386, 450, 453)])
me_circle.polygons.foreach_set('use_smooth', [True] * 480)
me_circle.materials.append(mat_glass)
me_circle.use_remesh_preserve_volume = False
me_circle.use_remesh_preserve_attributes = False
me_circle.use_mirror_vertex_groups = False
me_circle.update()
me_plane_001 = bpy.data.meshes.new('Plane.001')
me_plane_001.from_pydata([(-0.0125, 0.0125, -0.005), (0.0125, 0.0125, -0.005), (-0.0125, -0.0125, -0.005), (0.0125, -0.0125, -0.005), (-0.0125, 0.0125, 0.005), (-0.0125, -0.0125, 0.005), (0.0125, 0.0125, 0.005), (0.0125, -0.0125, 0.005)], [], [(0, 1, 3, 2), (4, 5, 7, 6), (1, 6, 7, 3), (2, 5, 4, 0), (3, 7, 5, 2), (0, 4, 6, 1)])
_uv = me_plane_001.uv_layers.new(name='UVMap')
_uv.uv.foreach_set('vector', [1.118e-07, 0.5, 0.0, 1.118e-07, 0.5, 0.0, 0.5, 0.5, 1.0, 0.5, 0.5, 0.5, 0.5, 1.118e-07, 1.0, 0.0, 0.7, 1.0, 0.5, 1.0, 0.5, 0.5, 0.7, 0.5, 0.3, 1.0, 0.1, 1.0, 0.1, 0.5, 0.3, 0.5, 0.3, 0.5, 0.5, 0.5, 0.5, 1.0, 0.3, 1.0, 0.9, 1.0, 0.7, 1.0, 0.7, 0.5, 0.9, 0.5])
me_plane_001.materials.append(mat_sharpener_wood)
me_plane_001.use_remesh_preserve_volume = False
me_plane_001.use_remesh_preserve_attributes = False
me_plane_001.use_mirror_vertex_groups = False
me_plane_001.update()
me_plane_004 = bpy.data.meshes.new('Plane.004')
me_plane_004.from_pydata([(-0.01143, 0.003164, -0.000236), (0.01143, 0.003164, -0.000236), (-0.01143, -0.002643, -0.000236), (0.01143, -0.002643, -0.000236), (-0.01143, 0.003164, 0.000236), (-0.01143, -0.002643, 0.000236), (0.01143, 0.003164, 0.000236), (0.01143, -0.002643, 0.000236), (0.01143, -0.003164, -0.000236), (-0.01143, -0.003164, -0.000236)], [], [(0, 1, 3, 2), (4, 5, 7, 6), (1, 6, 7, 3), (2, 5, 4, 0), (7, 5, 9, 8), (0, 4, 6, 1), (2, 3, 8, 9), (3, 7, 8), (5, 2, 9)])
me_plane_004.materials.append(mat_sharpener_metal)
me_plane_004.use_remesh_preserve_volume = False
me_plane_004.use_remesh_preserve_attributes = False
me_plane_004.use_mirror_vertex_groups = False
me_plane_004.update()
me_circle_006 = bpy.data.meshes.new('Circle.006')
me_circle_006.from_pydata([(0.0, 0.003, 0.0), (-0.0005853, 0.002942, 0.0), (-0.001148, 0.002772, 0.0), (-0.001667, 0.002494, 0.0), (-0.002121, 0.002121, 0.0), (-0.002494, 0.001667, 0.0), (-0.002772, 0.001148, 0.0), (-0.002942, 0.0005853, 0.0), (-0.003, 2.265e-10, 0.0), (-0.002942, -0.0005853, 0.0), (-0.002772, -0.001148, 0.0), (-0.002494, -0.001667, 0.0), (-0.002121, -0.002121, 0.0), (-0.001667, -0.002494, 0.0), (-0.001148, -0.002772, 0.0), (-0.0005853, -0.002942, 0.0), (9.775e-10, -0.003, 0.0), (0.0005853, -0.002942, 0.0), (0.001148, -0.002772, 0.0), (0.001667, -0.002494, 0.0), (0.002121, -0.002121, 0.0), (0.002494, -0.001667, 0.0), (0.002772, -0.001148, 0.0), (0.002942, -0.0005853, 0.0), (0.003, 2.897e-09, 0.0), (0.002942, 0.0005853, 0.0), (0.002772, 0.001148, 0.0), (0.002494, 0.001667, 0.0), (0.002121, 0.002121, 0.0), (0.001667, 0.002494, 0.0), (0.001148, 0.002772, 0.0), (0.0005853, 0.002942, 0.0), (0.0, 0.003, 0.00124), (-0.0005853, 0.002942, 0.00124), (-0.001148, 0.002772, 0.00124), (-0.001667, 0.002494, 0.00124), (-0.002121, 0.002121, 0.00124), (-0.002494, 0.001667, 0.00124), (-0.002772, 0.001148, 0.00124), (-0.002942, 0.0005853, 0.00124), (-0.003, 2.265e-10, 0.00124), (-0.002942, -0.0005853, 0.00124), (-0.002772, -0.001148, 0.00124), (-0.002494, -0.001667, 0.00124), (-0.002121, -0.002121, 0.00124), (-0.001667, -0.002494, 0.00124), (-0.001148, -0.002772, 0.00124), (-0.0005853, -0.002942, 0.00124), (9.775e-10, -0.003, 0.00124), (0.0005853, -0.002942, 0.00124), (0.001148, -0.002772, 0.00124), (0.001667, -0.002494, 0.00124), (0.002121, -0.002121, 0.00124), (0.002494, -0.001667, 0.00124), (0.002772, -0.001148, 0.00124), (0.002942, -0.0005853, 0.00124), (0.003, 2.897e-09, 0.00124), (0.002942, 0.0005853, 0.00124), (0.002772, 0.001148, 0.00124), (0.002494, 0.001667, 0.00124), (0.002121, 0.002121, 0.00124), (0.001667, 0.002494, 0.00124), (0.001148, 0.002772, 0.00124), (0.0005853, 0.002942, 0.00124), (-2.838e-10, 9.313e-10, 0.0), (-2.91e-10, 9.313e-10, 0.0), (-2.328e-10, 9.313e-10, 0.0), (-2.328e-10, 9.313e-10, 0.0), (-2.328e-10, 9.313e-10, 0.0), (-2.328e-10, 8.149e-10, 0.0), (-2.328e-10, 8.149e-10, 0.0), (-2.328e-10, 8.731e-10, 0.0), (-2.328e-10, 8.731e-10, 0.0), (-2.328e-10, 8.731e-10, 0.0), (-2.328e-10, 8.149e-10, 0.0), (-2.328e-10, 8.149e-10, 0.0), (-2.328e-10, 9.313e-10, 0.0), (-2.328e-10, 9.313e-10, 0.0), (-2.328e-10, 9.313e-10, 0.0), (-2.91e-10, 9.313e-10, 0.0), (-2.838e-10, 9.313e-10, 0.0), (-2.91e-10, 9.313e-10, 0.0), (-2.328e-10, 9.313e-10, 0.0), (-2.328e-10, 9.313e-10, 0.0), (-2.328e-10, 9.313e-10, 0.0), (-2.328e-10, 8.149e-10, 0.0), (-2.328e-10, 9.313e-10, 0.0), (-2.328e-10, 8.731e-10, 0.0), (-2.328e-10, 8.731e-10, 0.0), (-2.328e-10, 8.731e-10, 0.0), (-2.328e-10, 9.313e-10, 0.0), (-2.328e-10, 9.313e-10, 0.0), (-2.328e-10, 9.313e-10, 0.0), (-2.328e-10, 9.313e-10, 0.0), (-2.328e-10, 9.313e-10, 0.0), (-2.91e-10, 9.313e-10, 0.0), (0.000736, -0.001806, 0.00124), (0.0003592, -0.001806, 0.00124), (0.000736, -0.001806, 0.00124), (4.754e-10, -0.001806, 0.00124), (-0.0003592, -0.001806, 0.00124), (-0.0007359, -0.001806, 0.00124), (-0.0007359, -0.001806, 0.00124), (0.000736, -0.0007359, 0.00124), (0.000736, -0.0007359, 0.00124), (0.000736, -0.001102, 0.00124), (-0.0007359, -0.0007359, 0.00124), (-0.0007359, -0.001101, 0.00124), (-0.0007359, -0.0007359, 0.00124), (0.001806, 0.000736, 0.00124), (0.001806, 2.091e-09, 0.00124), (0.001806, 0.000736, 0.00124), (0.001806, 0.0003592, 0.00124), (0.001806, -0.0007359, 0.00124), (0.001101, -0.0007359, 0.00124), (-0.001806, -0.0007359, 0.00124), (-0.001101, -0.0007359, 0.00124), (0.000736, 0.000736, 0.00124), (0.001102, 0.000736, 0.00124), (0.000736, 0.000736, 0.00124), (-0.0007359, 0.000736, 0.00124), (-0.0007359, 0.000736, 0.00124), (-0.001102, 0.000736, 0.00124), (-0.001806, -0.0003592, 0.00124), (-0.001806, 4.839e-10, 0.00124), (-0.001806, 0.000736, 0.00124), (-0.001806, 0.0003592, 0.00124), (0.001806, -0.0003592, 0.00124), (-0.0007359, 0.001806, 0.00124), (-0.0007462, 0.001801, 0.00124), (-0.0007359, 0.001101, 0.00124), (-1.13e-10, 0.001806, 0.00124), (-0.0003592, 0.001806, 0.00124), (0.000736, 0.001102, 0.00124), (0.000736, 0.001806, 0.00124), (0.000736, 0.001806, 0.00124), (0.0003592, 0.001806, 0.00124), (0.000736, -0.001806, 0.0007692), (0.0003592, -0.001806, 0.0007692), (0.000736, -0.001806, 0.0007692), (4.754e-10, -0.001806, 0.0007692), (-0.0003592, -0.001806, 0.0007692), (-0.0007359, -0.001806, 0.0007692), (-0.0007359, -0.001806, 0.0007692), (0.000736, -0.0007359, 0.0007692), (0.000736, -0.0007359, 0.0007692), (0.000736, -0.001102, 0.0007692), (-0.0007359, -0.0007359, 0.0007692), (-0.0007359, -0.001101, 0.0007692), (-0.0007359, -0.0007359, 0.0007692), (0.001806, 0.000736, 0.0007692), (0.001806, 2.091e-09, 0.0007692), (0.001806, 0.000736, 0.0007692), (0.001806, 0.0003592, 0.0007692), (0.001806, -0.0007359, 0.0007692), (0.001101, -0.0007359, 0.0007692), (-0.001806, -0.0007359, 0.0007692), (-0.001101, -0.0007359, 0.0007692), (0.000736, 0.000736, 0.0007692), (0.001102, 0.000736, 0.0007692), (0.000736, 0.000736, 0.0007692), (-0.0007359, 0.000736, 0.0007692), (-0.0007359, 0.000736, 0.0007692), (-0.001102, 0.000736, 0.0007692), (-0.001806, -0.0003592, 0.0007692), (-0.001806, 4.839e-10, 0.0007692), (-0.001806, 0.000736, 0.0007692), (-0.001806, 0.0003592, 0.0007692), (0.001806, -0.0003592, 0.0007692), (-0.0007359, 0.001806, 0.0007692), (-0.0007462, 0.001801, 0.0007692), (-0.0007359, 0.001101, 0.0007692), (-1.13e-10, 0.001806, 0.0007692), (-0.0003592, 0.001806, 0.0007692), (0.000736, 0.001102, 0.0007692), (0.000736, 0.001806, 0.0007692), (0.000736, 0.001806, 0.0007692), (0.0003592, 0.001806, 0.0007692)], [], [(24, 56, 55, 23), (11, 43, 42, 10), (25, 57, 56, 24), (12, 44, 43, 11), (26, 58, 57, 25), (13, 45, 44, 12), (27, 59, 58, 26), (14, 46, 45, 13), (1, 33, 32, 0), (28, 60, 59, 27), (15, 47, 46, 14), (2, 34, 33, 1), (29, 61, 60, 28), (16, 48, 47, 15), (3, 35, 34, 2), (30, 62, 61, 29), (17, 49, 48, 16), (4, 36, 35, 3), (31, 63, 62, 30), (18, 50, 49, 17), (5, 37, 36, 4), (0, 32, 63, 31), (19, 51, 50, 18), (6, 38, 37, 5), (20, 52, 51, 19), (7, 39, 38, 6), (21, 53, 52, 20), (8, 40, 39, 7), (22, 54, 53, 21), (9, 41, 40, 8), (23, 55, 54, 22), (10, 42, 41, 9), (63, 32, 131, 136), (50, 51, 105, 98), (37, 38, 125, 122), (51, 52, 103, 104, 105), (38, 39, 126, 125), (52, 53, 114, 103), (39, 40, 124, 126), (53, 54, 113, 114), (40, 41, 123, 124), (54, 55, 127, 113), (41, 42, 115, 123), (55, 56, 110, 127), (42, 43, 116, 115), (56, 57, 112, 110), (43, 44, 108, 106, 116), (57, 58, 109, 111, 112), (44, 45, 107, 108), (58, 59, 118, 109), (45, 46, 101, 102, 107), (32, 33, 132, 131), (59, 60, 117, 119, 118), (46, 47, 100, 101), (33, 34, 129, 128, 132), (60, 61, 133, 117), (47, 48, 99, 100), (34, 35, 130, 129), (61, 62, 134, 135, 133), (48, 49, 97, 99), (35, 36, 120, 121, 130), (62, 63, 136, 134), (49, 50, 98, 96, 97), (36, 37, 122, 120), (24, 23, 87, 88), (11, 10, 74, 75), (25, 24, 88, 89), (12, 11, 75, 76), (26, 25, 89, 90), (13, 12, 76, 77), (27, 26, 90, 91), (14, 13, 77, 78), (1, 0, 64, 65), (28, 27, 91, 92), (15, 14, 78, 79), (2, 1, 65, 66), (29, 28, 92, 93), (16, 15, 79, 80), (3, 2, 66, 67), (30, 29, 93, 94), (17, 16, 80, 81), (4, 3, 67, 68), (31, 30, 94, 95), (18, 17, 81, 82), (5, 4, 68, 69), (0, 31, 95, 64), (19, 18, 82, 83), (6, 5, 69, 70), (20, 19, 83, 84), (7, 6, 70, 71), (21, 20, 84, 85), (8, 7, 71, 72), (22, 21, 85, 86), (9, 8, 72, 73), (23, 22, 86, 87), (10, 9, 73, 74), (131, 132, 173, 172), (132, 128, 169, 173), (121, 120, 161, 162), (108, 107, 148, 149), (133, 135, 176, 174), (120, 122, 163, 161), (107, 102, 143, 148), (117, 133, 174, 158), (124, 123, 164, 165), (106, 108, 149, 147), (123, 115, 156, 164), (110, 112, 153, 151), (136, 131, 172, 177), (122, 125, 166, 163), (112, 111, 152, 153), (134, 136, 177, 175), (97, 96, 137, 138), (126, 124, 165, 167), (125, 126, 167, 166), (114, 113, 154, 155), (99, 97, 138, 140), (127, 110, 151, 168), (103, 114, 155, 144), (100, 99, 140, 141), (113, 127, 168, 154), (115, 116, 157, 156), (101, 100, 141, 142), (128, 129, 170, 169), (116, 106, 147, 157), (102, 101, 142, 143), (129, 130, 171, 170), (109, 118, 159, 150), (98, 105, 146, 139), (130, 121, 162, 171), (118, 119, 160, 159), (105, 104, 145, 146), (156, 149, 162, 166), (162, 160, 176, 169), (154, 152, 160, 145), (143, 139, 145, 149), (162, 149, 145, 160)])
me_circle_006.polygons.foreach_set('use_smooth', [1, 1, 1, 1, 1, 1, 1, 1, 1, 1, 1, 1, 1, 1, 1, 1, 1, 1, 1, 1, 1, 1, 1, 1, 1, 1, 1, 1, 1, 1, 1, 1, 1, 1, 1, 1, 1, 1, 1, 1, 1, 1, 1, 1, 1, 1, 1, 1, 1, 1, 1, 1, 1, 1, 1, 1, 1, 1, 1, 1, 1, 1, 1, 1, 1, 1, 1, 1, 1, 1, 1, 1, 1, 1, 1, 1, 1, 1, 1, 1, 1, 1, 1, 1, 1, 1, 1, 1, 1, 1, 1, 1, 1, 1, 1, 1, 1, 1, 1, 1, 1, 1, 1, 1, 1, 1, 1, 1, 1, 1, 1, 1, 1, 1, 1, 1, 1, 1, 1, 1, 1, 1, 1, 1, 1, 1, 1, 1, 1, 1, 1, 1, 0, 0, 0, 0, 0])
me_circle_006.materials.append(mat_sharpener_metal)
me_circle_006.use_remesh_preserve_volume = False
me_circle_006.use_remesh_preserve_attributes = False
me_circle_006.use_mirror_vertex_groups = False
me_circle_006.update()
me_plane_002 = bpy.data.meshes.new('Plane.002')
me_plane_002.from_pydata([(-0.01143, 0.003164, -0.000236), (0.01143, 0.003164, -0.000236), (-0.01143, -0.002643, -0.000236), (0.01143, -0.002643, -0.000236), (-0.01143, 0.003164, 0.000236), (-0.01143, -0.002643, 0.000236), (0.01143, 0.003164, 0.000236), (0.01143, -0.002643, 0.000236), (0.01143, -0.003164, -0.000236), (-0.01143, -0.003164, -0.000236)], [], [(0, 1, 3, 2), (4, 5, 7, 6), (1, 6, 7, 3), (2, 5, 4, 0), (7, 5, 9, 8), (0, 4, 6, 1), (2, 3, 8, 9), (3, 7, 8), (5, 2, 9)])
me_plane_002.materials.append(mat_sharpener_metal)
me_plane_002.use_remesh_preserve_volume = False
me_plane_002.use_remesh_preserve_attributes = False
me_plane_002.use_mirror_vertex_groups = False
me_plane_002.update()
me_circle_005 = bpy.data.meshes.new('Circle.005')
me_circle_005.from_pydata([(0.0, 0.003, 0.0), (-0.0005853, 0.002942, 0.0), (-0.001148, 0.002772, 0.0), (-0.001667, 0.002494, 0.0), (-0.002121, 0.002121, 0.0), (-0.002494, 0.001667, 0.0), (-0.002772, 0.001148, 0.0), (-0.002942, 0.0005853, 0.0), (-0.003, 2.265e-10, 0.0), (-0.002942, -0.0005853, 0.0), (-0.002772, -0.001148, 0.0), (-0.002494, -0.001667, 0.0), (-0.002121, -0.002121, 0.0), (-0.001667, -0.002494, 0.0), (-0.001148, -0.002772, 0.0), (-0.0005853, -0.002942, 0.0), (9.775e-10, -0.003, 0.0), (0.0005853, -0.002942, 0.0), (0.001148, -0.002772, 0.0), (0.001667, -0.002494, 0.0), (0.002121, -0.002121, 0.0), (0.002494, -0.001667, 0.0), (0.002772, -0.001148, 0.0), (0.002942, -0.0005853, 0.0), (0.003, 2.897e-09, 0.0), (0.002942, 0.0005853, 0.0), (0.002772, 0.001148, 0.0), (0.002494, 0.001667, 0.0), (0.002121, 0.002121, 0.0), (0.001667, 0.002494, 0.0), (0.001148, 0.002772, 0.0), (0.0005853, 0.002942, 0.0), (0.0, 0.003, 0.00124), (-0.0005853, 0.002942, 0.00124), (-0.001148, 0.002772, 0.00124), (-0.001667, 0.002494, 0.00124), (-0.002121, 0.002121, 0.00124), (-0.002494, 0.001667, 0.00124), (-0.002772, 0.001148, 0.00124), (-0.002942, 0.0005853, 0.00124), (-0.003, 2.265e-10, 0.00124), (-0.002942, -0.0005853, 0.00124), (-0.002772, -0.001148, 0.00124), (-0.002494, -0.001667, 0.00124), (-0.002121, -0.002121, 0.00124), (-0.001667, -0.002494, 0.00124), (-0.001148, -0.002772, 0.00124), (-0.0005853, -0.002942, 0.00124), (9.775e-10, -0.003, 0.00124), (0.0005853, -0.002942, 0.00124), (0.001148, -0.002772, 0.00124), (0.001667, -0.002494, 0.00124), (0.002121, -0.002121, 0.00124), (0.002494, -0.001667, 0.00124), (0.002772, -0.001148, 0.00124), (0.002942, -0.0005853, 0.00124), (0.003, 2.897e-09, 0.00124), (0.002942, 0.0005853, 0.00124), (0.002772, 0.001148, 0.00124), (0.002494, 0.001667, 0.00124), (0.002121, 0.002121, 0.00124), (0.001667, 0.002494, 0.00124), (0.001148, 0.002772, 0.00124), (0.0005853, 0.002942, 0.00124), (-2.838e-10, 9.313e-10, 0.0), (-2.91e-10, 9.313e-10, 0.0), (-2.328e-10, 9.313e-10, 0.0), (-2.328e-10, 9.313e-10, 0.0), (-2.328e-10, 9.313e-10, 0.0), (-2.328e-10, 8.149e-10, 0.0), (-2.328e-10, 8.149e-10, 0.0), (-2.328e-10, 8.731e-10, 0.0), (-2.328e-10, 8.731e-10, 0.0), (-2.328e-10, 8.731e-10, 0.0), (-2.328e-10, 8.149e-10, 0.0), (-2.328e-10, 8.149e-10, 0.0), (-2.328e-10, 9.313e-10, 0.0), (-2.328e-10, 9.313e-10, 0.0), (-2.328e-10, 9.313e-10, 0.0), (-2.91e-10, 9.313e-10, 0.0), (-2.838e-10, 9.313e-10, 0.0), (-2.91e-10, 9.313e-10, 0.0), (-2.328e-10, 9.313e-10, 0.0), (-2.328e-10, 9.313e-10, 0.0), (-2.328e-10, 9.313e-10, 0.0), (-2.328e-10, 8.149e-10, 0.0), (-2.328e-10, 9.313e-10, 0.0), (-2.328e-10, 8.731e-10, 0.0), (-2.328e-10, 8.731e-10, 0.0), (-2.328e-10, 8.731e-10, 0.0), (-2.328e-10, 9.313e-10, 0.0), (-2.328e-10, 9.313e-10, 0.0), (-2.328e-10, 9.313e-10, 0.0), (-2.328e-10, 9.313e-10, 0.0), (-2.328e-10, 9.313e-10, 0.0), (-2.91e-10, 9.313e-10, 0.0), (0.000736, -0.001806, 0.00124), (0.0003592, -0.001806, 0.00124), (0.000736, -0.001806, 0.00124), (4.754e-10, -0.001806, 0.00124), (-0.0003592, -0.001806, 0.00124), (-0.0007359, -0.001806, 0.00124), (-0.0007359, -0.001806, 0.00124), (0.000736, -0.0007359, 0.00124), (0.000736, -0.0007359, 0.00124), (0.000736, -0.001102, 0.00124), (-0.0007359, -0.0007359, 0.00124), (-0.0007359, -0.001101, 0.00124), (-0.0007359, -0.0007359, 0.00124), (0.001806, 0.000736, 0.00124), (0.001806, 2.091e-09, 0.00124), (0.001806, 0.000736, 0.00124), (0.001806, 0.0003592, 0.00124), (0.001806, -0.0007359, 0.00124), (0.001101, -0.0007359, 0.00124), (-0.001806, -0.0007359, 0.00124), (-0.001101, -0.0007359, 0.00124), (0.000736, 0.000736, 0.00124), (0.001102, 0.000736, 0.00124), (0.000736, 0.000736, 0.00124), (-0.0007359, 0.000736, 0.00124), (-0.0007359, 0.000736, 0.00124), (-0.001102, 0.000736, 0.00124), (-0.001806, -0.0003592, 0.00124), (-0.001806, 4.839e-10, 0.00124), (-0.001806, 0.000736, 0.00124), (-0.001806, 0.0003592, 0.00124), (0.001806, -0.0003592, 0.00124), (-0.0007359, 0.001806, 0.00124), (-0.0007462, 0.001801, 0.00124), (-0.0007359, 0.001101, 0.00124), (-1.13e-10, 0.001806, 0.00124), (-0.0003592, 0.001806, 0.00124), (0.000736, 0.001102, 0.00124), (0.000736, 0.001806, 0.00124), (0.000736, 0.001806, 0.00124), (0.0003592, 0.001806, 0.00124), (0.000736, -0.001806, 0.0007692), (0.0003592, -0.001806, 0.0007692), (0.000736, -0.001806, 0.0007692), (4.754e-10, -0.001806, 0.0007692), (-0.0003592, -0.001806, 0.0007692), (-0.0007359, -0.001806, 0.0007692), (-0.0007359, -0.001806, 0.0007692), (0.000736, -0.0007359, 0.0007692), (0.000736, -0.0007359, 0.0007692), (0.000736, -0.001102, 0.0007692), (-0.0007359, -0.0007359, 0.0007692), (-0.0007359, -0.001101, 0.0007692), (-0.0007359, -0.0007359, 0.0007692), (0.001806, 0.000736, 0.0007692), (0.001806, 2.091e-09, 0.0007692), (0.001806, 0.000736, 0.0007692), (0.001806, 0.0003592, 0.0007692), (0.001806, -0.0007359, 0.0007692), (0.001101, -0.0007359, 0.0007692), (-0.001806, -0.0007359, 0.0007692), (-0.001101, -0.0007359, 0.0007692), (0.000736, 0.000736, 0.0007692), (0.001102, 0.000736, 0.0007692), (0.000736, 0.000736, 0.0007692), (-0.0007359, 0.000736, 0.0007692), (-0.0007359, 0.000736, 0.0007692), (-0.001102, 0.000736, 0.0007692), (-0.001806, -0.0003592, 0.0007692), (-0.001806, 4.839e-10, 0.0007692), (-0.001806, 0.000736, 0.0007692), (-0.001806, 0.0003592, 0.0007692), (0.001806, -0.0003592, 0.0007692), (-0.0007359, 0.001806, 0.0007692), (-0.0007462, 0.001801, 0.0007692), (-0.0007359, 0.001101, 0.0007692), (-1.13e-10, 0.001806, 0.0007692), (-0.0003592, 0.001806, 0.0007692), (0.000736, 0.001102, 0.0007692), (0.000736, 0.001806, 0.0007692), (0.000736, 0.001806, 0.0007692), (0.0003592, 0.001806, 0.0007692)], [], [(24, 56, 55, 23), (11, 43, 42, 10), (25, 57, 56, 24), (12, 44, 43, 11), (26, 58, 57, 25), (13, 45, 44, 12), (27, 59, 58, 26), (14, 46, 45, 13), (1, 33, 32, 0), (28, 60, 59, 27), (15, 47, 46, 14), (2, 34, 33, 1), (29, 61, 60, 28), (16, 48, 47, 15), (3, 35, 34, 2), (30, 62, 61, 29), (17, 49, 48, 16), (4, 36, 35, 3), (31, 63, 62, 30), (18, 50, 49, 17), (5, 37, 36, 4), (0, 32, 63, 31), (19, 51, 50, 18), (6, 38, 37, 5), (20, 52, 51, 19), (7, 39, 38, 6), (21, 53, 52, 20), (8, 40, 39, 7), (22, 54, 53, 21), (9, 41, 40, 8), (23, 55, 54, 22), (10, 42, 41, 9), (63, 32, 131, 136), (50, 51, 105, 98), (37, 38, 125, 122), (51, 52, 103, 104, 105), (38, 39, 126, 125), (52, 53, 114, 103), (39, 40, 124, 126), (53, 54, 113, 114), (40, 41, 123, 124), (54, 55, 127, 113), (41, 42, 115, 123), (55, 56, 110, 127), (42, 43, 116, 115), (56, 57, 112, 110), (43, 44, 108, 106, 116), (57, 58, 109, 111, 112), (44, 45, 107, 108), (58, 59, 118, 109), (45, 46, 101, 102, 107), (32, 33, 132, 131), (59, 60, 117, 119, 118), (46, 47, 100, 101), (33, 34, 129, 128, 132), (60, 61, 133, 117), (47, 48, 99, 100), (34, 35, 130, 129), (61, 62, 134, 135, 133), (48, 49, 97, 99), (35, 36, 120, 121, 130), (62, 63, 136, 134), (49, 50, 98, 96, 97), (36, 37, 122, 120), (24, 23, 87, 88), (11, 10, 74, 75), (25, 24, 88, 89), (12, 11, 75, 76), (26, 25, 89, 90), (13, 12, 76, 77), (27, 26, 90, 91), (14, 13, 77, 78), (1, 0, 64, 65), (28, 27, 91, 92), (15, 14, 78, 79), (2, 1, 65, 66), (29, 28, 92, 93), (16, 15, 79, 80), (3, 2, 66, 67), (30, 29, 93, 94), (17, 16, 80, 81), (4, 3, 67, 68), (31, 30, 94, 95), (18, 17, 81, 82), (5, 4, 68, 69), (0, 31, 95, 64), (19, 18, 82, 83), (6, 5, 69, 70), (20, 19, 83, 84), (7, 6, 70, 71), (21, 20, 84, 85), (8, 7, 71, 72), (22, 21, 85, 86), (9, 8, 72, 73), (23, 22, 86, 87), (10, 9, 73, 74), (131, 132, 173, 172), (132, 128, 169, 173), (121, 120, 161, 162), (108, 107, 148, 149), (133, 135, 176, 174), (120, 122, 163, 161), (107, 102, 143, 148), (117, 133, 174, 158), (124, 123, 164, 165), (106, 108, 149, 147), (123, 115, 156, 164), (110, 112, 153, 151), (136, 131, 172, 177), (122, 125, 166, 163), (112, 111, 152, 153), (134, 136, 177, 175), (97, 96, 137, 138), (126, 124, 165, 167), (125, 126, 167, 166), (114, 113, 154, 155), (99, 97, 138, 140), (127, 110, 151, 168), (103, 114, 155, 144), (100, 99, 140, 141), (113, 127, 168, 154), (115, 116, 157, 156), (101, 100, 141, 142), (128, 129, 170, 169), (116, 106, 147, 157), (102, 101, 142, 143), (129, 130, 171, 170), (109, 118, 159, 150), (98, 105, 146, 139), (130, 121, 162, 171), (118, 119, 160, 159), (105, 104, 145, 146), (156, 149, 162, 166), (162, 160, 176, 169), (154, 152, 160, 145), (143, 139, 145, 149), (162, 149, 145, 160)])
me_circle_005.polygons.foreach_set('use_smooth', [1, 1, 1, 1, 1, 1, 1, 1, 1, 1, 1, 1, 1, 1, 1, 1, 1, 1, 1, 1, 1, 1, 1, 1, 1, 1, 1, 1, 1, 1, 1, 1, 1, 1, 1, 1, 1, 1, 1, 1, 1, 1, 1, 1, 1, 1, 1, 1, 1, 1, 1, 1, 1, 1, 1, 1, 1, 1, 1, 1, 1, 1, 1, 1, 1, 1, 1, 1, 1, 1, 1, 1, 1, 1, 1, 1, 1, 1, 1, 1, 1, 1, 1, 1, 1, 1, 1, 1, 1, 1, 1, 1, 1, 1, 1, 1, 1, 1, 1, 1, 1, 1, 1, 1, 1, 1, 1, 1, 1, 1, 1, 1, 1, 1, 1, 1, 1, 1, 1, 1, 1, 1, 1, 1, 1, 1, 1, 1, 1, 1, 1, 1, 0, 0, 0, 0, 0])
me_circle_005.materials.append(mat_sharpener_metal)
me_circle_005.use_remesh_preserve_volume = False
me_circle_005.use_remesh_preserve_attributes = False
me_circle_005.use_mirror_vertex_groups = False
me_circle_005.update()
me_cube_001 = bpy.data.meshes.new('Cube.001')
me_cube_001.from_pydata([(-0.0186, 0.0, 0.0), (-0.01802, -0.003728, 0.0), (-0.01802, 0.0, 0.001988), (-0.01802, 0.003728, 0.0), (-0.01802, 0.0, -0.001988), (-0.01747, -0.00348, -0.001856), (-0.01747, -0.00348, 0.001856), (-0.01747, 0.00348, 0.001856), (-0.01747, 0.00348, -0.001856), (0.009487, 0.009707, 0.0), (0.004936, 0.01022, 0.0), (0.009355, 0.009119, 0.002065), (0.01326, 0.008626, 0.0), (0.009455, 0.009042, -0.002065), (0.004951, 0.009528, -0.002178), (0.004892, 0.009573, 0.002178), (0.01291, 0.008141, 0.001827), (0.01307, 0.008025, -0.001827), (0.01789, 0.0005404, 0.0), (0.01754, 0.003909, 0.0), (0.01712, 0.0006862, 0.001892), (0.01712, -0.002862, 0.0), (0.01754, 0.0003606, -0.001892), (0.01716, 0.003551, -0.00177), (0.01682, 0.003811, 0.00177), (0.0164, -0.002504, 0.00177), (0.01682, -0.002828, -0.00177), (-0.009555, -0.009924, 0.0), (-0.005042, -0.01029, 0.0), (-0.009501, -0.009256, 0.002121), (-0.01337, -0.008864, 0.0), (-0.009487, -0.009267, -0.002121), (-0.00501, -0.009622, -0.002209), (-0.005068, -0.009577, 0.002209), (-0.01313, -0.008274, 0.001891), (-0.01313, -0.008274, -0.001891), (0.009487, 3.452e-05, -0.005158), (0.009455, 0.003885, -0.004815), (0.01326, 9.09e-05, -0.004552), (0.009355, -0.003783, -0.004815), (0.004936, 1.124e-05, -0.005444), (0.004951, 0.004084, -0.005081), (0.01307, 0.003477, -0.004252), (0.01291, -0.003257, -0.004252), (0.004892, -0.004039, -0.005081), (-0.009555, 1.742e-05, 0.005301), (-0.009487, 0.003988, 0.004948), (-0.01337, 0.0, 0.004727), (-0.009501, -0.003954, 0.004948), (-0.005042, 6.967e-05, 0.005524), (-0.00501, 0.004188, 0.005155), (-0.01313, 0.003547, 0.004412), (-0.01313, -0.003547, 0.004412), (-0.005068, -0.004053, 0.005155), (0.008829, 0.0005373, 0.005158), (0.009002, 0.004231, 0.004815), (0.004495, 0.0003484, 0.005444), (0.008588, -0.003196, 0.004815), (0.01248, 0.0006862, 0.004552), (0.01249, 0.003917, 0.004252), (0.004657, 0.004308, 0.005081), (0.004363, -0.003634, 0.005081), (0.01207, -0.00261, 0.004252), (-0.009533, 5.618e-07, -0.005301), (-0.009472, 0.003977, -0.004948), (-0.004954, 2.247e-06, -0.005524), (-0.009475, -0.003974, -0.004948), (-0.01337, 0.0, -0.004727), (-0.01313, 0.003547, -0.004412), (-0.004951, 0.004143, -0.005155), (-0.004963, -0.004134, -0.005155), (-0.01313, -0.003547, -0.004412), (0.008829, -0.009135, 0.0), (0.01248, -0.007849, 0.0), (0.008588, -0.008354, 0.002065), (0.004495, -0.00986, 0.0), (0.009002, -0.008671, -0.002065), (0.01249, -0.007482, -0.001827), (0.01207, -0.007158, 0.001827), (0.004363, -0.009079, 0.002178), (0.004657, -0.009303, -0.002178), (-0.009533, 0.009942, 0.0), (-0.01337, 0.008864, 0.0), (-0.009475, 0.009281, 0.002121), (-0.004954, 0.01036, 0.0), (-0.009472, 0.009279, -0.002121), (-0.01313, 0.008274, -0.001891), (-0.01313, 0.008274, 0.001891), (-0.004963, 0.009676, 0.002209), (-0.004951, 0.009667, -0.002209), (-0.01583, 0.003249, -0.003423), (-0.01627, 0.0, -0.003667), (-0.01583, -0.003249, -0.003423), (-0.01583, -0.006419, -0.001733), (-0.01627, -0.006877, 0.0), (-0.01583, -0.006419, 0.001733), (-0.01583, -0.003249, 0.003423), (-0.01627, 0.0, 0.003667), (-0.01583, 0.003249, 0.003423), (-0.01583, 0.006419, 0.001733), (-0.01627, 0.006877, 0.0), (-0.01583, 0.006419, -0.001733), (-0.004951, 0.007596, -0.004051), (-0.009412, 0.00729, -0.003888), (-0.01289, 0.006502, -0.003467), (0.004804, 0.007599, 0.003992), (0.00916, 0.007289, 0.003785), (0.0125, 0.006571, 0.003346), (0.01544, 0.006439, 0.001662), (0.01602, 0.006764, 0.0), (0.01567, 0.006265, -0.001662), (0.01544, -0.00282, -0.003276), (0.01602, 0.0001948, -0.003503), (0.01567, 0.003239, -0.003276), (0.0151, 0.003674, 0.003276), (0.01529, 0.0007506, 0.003503), (0.0147, -0.002254, 0.003276), (0.0147, -0.005279, 0.001662), (0.01529, -0.005819, 0.0), (0.0151, -0.005585, -0.001662), (0.004804, -0.007374, -0.003992), (0.00916, -0.006905, -0.003785), (0.0125, -0.005978, -0.003346), (-0.00508, -0.007497, 0.004051), (-0.009444, -0.007266, 0.003888), (-0.01289, -0.006502, 0.003467), (0.01284, 0.006317, -0.003346), (0.009398, 0.007108, -0.003785), (0.004951, 0.007486, -0.003992), (-0.01289, 0.006502, 0.003467), (-0.009419, 0.007296, 0.003888), (-0.00498, 0.007618, 0.004051), (-0.01289, -0.006502, -0.003467), (-0.009419, -0.007285, -0.003888), (-0.00498, -0.007573, -0.004051), (0.01176, -0.005412, 0.003346), (0.00845, -0.006362, 0.003785), (0.004304, -0.006992, 0.003992), (-0.000147, 0.004258, 0.005158), (-0.0002278, 0.0001742, 0.005527), (-0.000294, -0.003921, 0.005158), (0.0, 0.004146, -0.005158), (-7.349e-06, 5.619e-06, -0.005527), (-2.94e-05, -0.004123, -0.005158), (-0.000294, -0.009448, 0.002211), (-0.0002278, -0.01019, 0.0), (-0.000147, -0.009561, -0.002211), (-2.94e-05, 0.009695, 0.002211), (-7.349e-06, 0.01037, 0.0), (0.0, 0.009673, -0.002211), (-0.01494, -0.005486, -0.002926), (-0.01494, -0.005486, 0.002926), (-0.01494, 0.005486, -0.002926), (-0.01494, 0.005486, 0.002926), (0.01444, -0.004885, -0.00281), (0.01379, -0.00439, 0.00281), (0.01483, 0.005359, -0.00281), (0.01444, 0.005652, 0.00281), (0.0, 0.0076, -0.004053), (-7.349e-05, 0.007656, 0.004053), (-7.349e-05, -0.007544, -0.004053), (-0.0003234, -0.007353, 0.004053)], [], [(0, 4, 5, 1), (1, 5, 93, 94), (4, 91, 92, 5), (5, 92, 150, 93), (0, 1, 6, 2), (2, 6, 96, 97), (1, 94, 95, 6), (6, 95, 151, 96), (0, 2, 7, 3), (3, 7, 99, 100), (2, 97, 98, 7), (7, 98, 153, 99), (0, 3, 8, 4), (4, 8, 90, 91), (3, 100, 101, 8), (8, 101, 152, 90), (9, 13, 14, 10), (10, 14, 149, 148), (13, 127, 128, 14), (14, 128, 158, 149), (9, 10, 15, 11), (11, 15, 105, 106), (10, 148, 147, 15), (15, 147, 159, 105), (9, 11, 16, 12), (12, 16, 108, 109), (11, 106, 107, 16), (16, 107, 157, 108), (9, 12, 17, 13), (13, 17, 126, 127), (12, 109, 110, 17), (17, 110, 156, 126), (18, 22, 23, 19), (19, 23, 110, 109), (22, 112, 113, 23), (23, 113, 156, 110), (18, 19, 24, 20), (20, 24, 114, 115), (19, 109, 108, 24), (24, 108, 157, 114), (18, 20, 25, 21), (21, 25, 117, 118), (20, 115, 116, 25), (25, 116, 155, 117), (18, 21, 26, 22), (22, 26, 111, 112), (21, 118, 119, 26), (26, 119, 154, 111), (27, 31, 32, 28), (28, 32, 146, 145), (31, 133, 134, 32), (32, 134, 160, 146), (27, 28, 33, 29), (29, 33, 123, 124), (28, 145, 144, 33), (33, 144, 161, 123), (27, 29, 34, 30), (30, 34, 95, 94), (29, 124, 125, 34), (34, 125, 151, 95), (27, 30, 35, 31), (31, 35, 132, 133), (30, 94, 93, 35), (35, 93, 150, 132), (36, 40, 41, 37), (37, 41, 128, 127), (40, 142, 141, 41), (41, 141, 158, 128), (36, 37, 42, 38), (38, 42, 113, 112), (37, 127, 126, 42), (42, 126, 156, 113), (36, 38, 43, 39), (39, 43, 122, 121), (38, 112, 111, 43), (43, 111, 154, 122), (36, 39, 44, 40), (40, 44, 143, 142), (39, 121, 120, 44), (44, 120, 160, 143), (45, 49, 50, 46), (46, 50, 131, 130), (49, 139, 138, 50), (50, 138, 159, 131), (45, 46, 51, 47), (47, 51, 98, 97), (46, 130, 129, 51), (51, 129, 153, 98), (45, 47, 52, 48), (48, 52, 125, 124), (47, 97, 96, 52), (52, 96, 151, 125), (45, 48, 53, 49), (49, 53, 140, 139), (48, 124, 123, 53), (53, 123, 161, 140), (54, 58, 59, 55), (55, 59, 107, 106), (58, 115, 114, 59), (59, 114, 157, 107), (54, 55, 60, 56), (56, 60, 138, 139), (55, 106, 105, 60), (60, 105, 159, 138), (54, 56, 61, 57), (57, 61, 137, 136), (56, 139, 140, 61), (61, 140, 161, 137), (54, 57, 62, 58), (58, 62, 116, 115), (57, 136, 135, 62), (62, 135, 155, 116), (63, 67, 68, 64), (64, 68, 104, 103), (67, 91, 90, 68), (68, 90, 152, 104), (63, 64, 69, 65), (65, 69, 141, 142), (64, 103, 102, 69), (69, 102, 158, 141), (63, 65, 70, 66), (66, 70, 134, 133), (65, 142, 143, 70), (70, 143, 160, 134), (63, 66, 71, 67), (67, 71, 92, 91), (66, 133, 132, 71), (71, 132, 150, 92), (72, 76, 77, 73), (73, 77, 119, 118), (76, 121, 122, 77), (77, 122, 154, 119), (72, 73, 78, 74), (74, 78, 135, 136), (73, 118, 117, 78), (78, 117, 155, 135), (72, 74, 79, 75), (75, 79, 144, 145), (74, 136, 137, 79), (79, 137, 161, 144), (72, 75, 80, 76), (76, 80, 120, 121), (75, 145, 146, 80), (80, 146, 160, 120), (81, 85, 86, 82), (82, 86, 101, 100), (85, 103, 104, 86), (86, 104, 152, 101), (81, 82, 87, 83), (83, 87, 129, 130), (82, 100, 99, 87), (87, 99, 153, 129), (81, 83, 88, 84), (84, 88, 147, 148), (83, 130, 131, 88), (88, 131, 159, 147), (81, 84, 89, 85), (85, 89, 102, 103), (84, 148, 149, 89), (89, 149, 158, 102)])
me_cube_001.polygons.foreach_set('use_smooth', [True] * 160)
_uv = me_cube_001.uv_layers.new(name='UVMap')
_uv.uv.foreach_set('vector', [0.4383, 0.8238, 0.4059, 0.8286, 0.4127, 0.759, 0.4429, 0.7494, 0.4429, 0.7494, 0.4127, 0.759, 0.4292, 0.7036, 0.458, 0.6903, 0.2028, 0.0, 0.2025, 0.03621, 0.1341, 0.04516, 0.1296, 0.01126, 0.1296, 0.01126, 0.1341, 0.04516, 0.08713, 0.06339, 0.06775, 0.0449, 0.4383, 0.8238, 0.4429, 0.7494, 0.4831, 0.7531, 0.4814, 0.8223, 0.4814, 0.8223, 0.4831, 0.7531, 0.5278, 0.76, 0.5291, 0.8246, 0.4429, 0.7494, 0.458, 0.6903, 0.495, 0.6981, 0.4831, 0.7531, 0.4831, 0.7531, 0.495, 0.6981, 0.5259, 0.7178, 0.5278, 0.76, 0.4383, 0.8238, 0.4814, 0.8223, 0.4846, 0.895, 0.4444, 0.9015, 0.4444, 0.9015, 0.4846, 0.895, 0.4976, 0.9598, 0.4608, 0.9707, 0.4814, 0.8223, 0.5291, 0.8246, 0.5291, 0.8925, 0.4846, 0.895, 0.4846, 0.895, 0.5291, 0.8925, 0.5281, 0.9415, 0.4976, 0.9598, 0.4383, 0.8238, 0.4444, 0.9015, 0.4141, 0.9009, 0.4059, 0.8286, 0.2028, 0.0, 0.2761, 0.01143, 0.2709, 0.04532, 0.2025, 0.03621, 0.4444, 0.9015, 0.4608, 0.9707, 0.4318, 0.9653, 0.4141, 0.9009, 0.2761, 0.01143, 0.3379, 0.04522, 0.318, 0.06366, 0.2709, 0.04532, 0.7652, 0.5255, 0.7339, 0.5278, 0.7265, 0.4345, 0.7596, 0.4311, 0.7596, 0.4311, 0.7265, 0.4345, 0.724, 0.3325, 0.7577, 0.3292, 0.3924, 0.5675, 0.3514, 0.5665, 0.3594, 0.4747, 0.4027, 0.4745, 0.4027, 0.4745, 0.3594, 0.4747, 0.3619, 0.3724, 0.4059, 0.3723, 0.7652, 0.5255, 0.7596, 0.4311, 0.8063, 0.4291, 0.8092, 0.5218, 0.8092, 0.5218, 0.8063, 0.4291, 0.8598, 0.4287, 0.8595, 0.5189, 0.7596, 0.4311, 0.7577, 0.3292, 0.8053, 0.3277, 0.8063, 0.4291, 0.8063, 0.4291, 0.8053, 0.3277, 0.8599, 0.3282, 0.8598, 0.4287, 0.7652, 0.5255, 0.8092, 0.5218, 0.8151, 0.5967, 0.7765, 0.6047, 0.7765, 0.6047, 0.8151, 0.5967, 0.8296, 0.6515, 0.7957, 0.6644, 0.8092, 0.5218, 0.8595, 0.5189, 0.859, 0.5893, 0.8151, 0.5967, 0.8151, 0.5967, 0.859, 0.5893, 0.8586, 0.6311, 0.8296, 0.6515, 0.7652, 0.5255, 0.7765, 0.6047, 0.749, 0.6035, 0.7339, 0.5278, 0.3924, 0.5675, 0.371, 0.642, 0.3347, 0.6375, 0.3514, 0.5665, 0.7765, 0.6047, 0.7957, 0.6644, 0.7701, 0.6596, 0.749, 0.6035, 0.371, 0.642, 0.3339, 0.6958, 0.3146, 0.6784, 0.3347, 0.6375, 0.9018, 0.9148, 0.9408, 0.9063, 0.9529, 0.9567, 0.917, 0.9686, 0.917, 0.9686, 0.9529, 0.9567, 0.9686, 0.9862, 0.9356, 1.0, 0.9408, 0.9063, 0.9797, 0.8847, 0.9889, 0.9331, 0.9529, 0.9567, 0.2767, 0.7265, 0.2699, 0.6959, 0.3146, 0.6784, 0.3339, 0.6958, 0.9018, 0.9148, 0.917, 0.9686, 0.8843, 0.9599, 0.8679, 0.9098, 0.5664, 0.6903, 0.5005, 0.6862, 0.5018, 0.65, 0.5634, 0.6519, 0.8248, 0.7002, 0.7957, 0.6644, 0.8296, 0.6515, 0.8584, 0.6839, 0.5005, 0.6862, 0.4444, 0.6594, 0.46, 0.6378, 0.5018, 0.65, 0.9018, 0.9148, 0.8679, 0.9098, 0.8609, 0.8468, 0.8917, 0.8476, 0.8917, 0.8476, 0.8609, 0.8468, 0.8599, 0.7796, 0.8884, 0.7759, 0.5664, 0.6903, 0.5634, 0.6519, 0.6262, 0.638, 0.633, 0.6735, 0.633, 0.6735, 0.6262, 0.638, 0.6707, 0.6181, 0.6904, 0.6368, 0.9018, 0.9148, 0.8917, 0.8476, 0.9289, 0.8434, 0.9408, 0.9063, 0.9408, 0.9063, 0.9289, 0.8434, 0.9656, 0.8266, 0.9797, 0.8847, 0.8917, 0.8476, 0.8884, 0.7759, 0.9237, 0.7765, 0.9289, 0.8434, 0.9289, 0.8434, 0.9237, 0.7765, 0.9527, 0.7801, 0.9656, 0.8266, 0.901, 0.5009, 0.8675, 0.5038, 0.861, 0.4114, 0.8961, 0.4076, 0.8961, 0.4076, 0.861, 0.4114, 0.8599, 0.3119, 0.8954, 0.3091, 0.007595, 0.1759, 0.04899, 0.1775, 0.04278, 0.2692, 0.0, 0.2684, 0.0, 0.2684, 0.04278, 0.2692, 0.04328, 0.3706, 0.001183, 0.3688, 0.901, 0.5009, 0.8961, 0.4076, 0.9443, 0.4065, 0.9472, 0.4982, 0.9472, 0.4982, 0.9443, 0.4065, 0.9987, 0.4084, 0.9993, 0.4986, 0.8961, 0.4076, 0.8954, 0.3091, 0.944, 0.3089, 0.9443, 0.4065, 0.9443, 0.4065, 0.944, 0.3089, 0.9985, 0.3112, 0.9987, 0.4084, 0.901, 0.5009, 0.9472, 0.4982, 0.9534, 0.575, 0.9124, 0.5814, 0.9124, 0.5814, 0.9534, 0.575, 0.969, 0.6343, 0.9323, 0.6448, 0.9472, 0.4982, 0.9993, 0.4986, 0.9998, 0.5715, 0.9534, 0.575, 0.9534, 0.575, 0.9998, 0.5715, 1.0, 0.6164, 0.969, 0.6343, 0.901, 0.5009, 0.9124, 0.5814, 0.8825, 0.5803, 0.8675, 0.5038, 0.007595, 0.1759, 0.02863, 0.1006, 0.06563, 0.1058, 0.04899, 0.1775, 0.9124, 0.5814, 0.9323, 0.6448, 0.904, 0.6392, 0.8825, 0.5803, 0.02863, 0.1006, 0.06775, 0.0449, 0.08713, 0.06339, 0.06563, 0.1058, 0.2023, 0.5683, 0.2019, 0.4743, 0.2876, 0.4747, 0.2834, 0.5677, 0.2834, 0.5677, 0.2876, 0.4747, 0.3594, 0.4747, 0.3514, 0.5665, 0.2019, 0.4743, 0.2019, 0.3723, 0.289, 0.3725, 0.2876, 0.4747, 0.2876, 0.4747, 0.289, 0.3725, 0.3619, 0.3724, 0.3594, 0.4747, 0.2023, 0.5683, 0.2834, 0.5677, 0.2748, 0.6422, 0.2035, 0.6461, 0.2035, 0.6461, 0.2748, 0.6422, 0.2699, 0.6959, 0.2058, 0.703, 0.2834, 0.5677, 0.3514, 0.5665, 0.3347, 0.6375, 0.2748, 0.6422, 0.2748, 0.6422, 0.3347, 0.6375, 0.3146, 0.6784, 0.2699, 0.6959, 0.2023, 0.5683, 0.2035, 0.6461, 0.1331, 0.6389, 0.1221, 0.5654, 0.1221, 0.5654, 0.1331, 0.6389, 0.07606, 0.6303, 0.05656, 0.5612, 0.2035, 0.6461, 0.2058, 0.703, 0.1424, 0.6911, 0.1331, 0.6389, 0.1331, 0.6389, 0.1424, 0.6911, 0.09911, 0.6703, 0.07606, 0.6303, 0.2023, 0.5683, 0.1221, 0.5654, 0.1167, 0.4733, 0.2019, 0.4743, 0.2019, 0.4743, 0.1167, 0.4733, 0.1151, 0.3717, 0.2019, 0.3723, 0.1221, 0.5654, 0.05656, 0.5612, 0.04675, 0.4713, 0.1167, 0.4733, 0.1167, 0.4733, 0.04675, 0.4713, 0.04328, 0.3706, 0.1151, 0.3717, 0.5624, 0.1379, 0.5641, 0.231, 0.4777, 0.2344, 0.4791, 0.142, 0.4791, 0.142, 0.4777, 0.2344, 0.4059, 0.2376, 0.4099, 0.1459, 0.5641, 0.231, 0.565, 0.3304, 0.4793, 0.3348, 0.4777, 0.2344, 0.4777, 0.2344, 0.4793, 0.3348, 0.4082, 0.3389, 0.4059, 0.2376, 0.5624, 0.1379, 0.4791, 0.142, 0.4862, 0.06666, 0.5605, 0.05932, 0.5605, 0.05932, 0.4862, 0.06666, 0.491, 0.0112, 0.559, 0.0, 0.4791, 0.142, 0.4099, 0.1459, 0.4245, 0.0739, 0.4862, 0.06666, 0.4862, 0.06666, 0.4245, 0.0739, 0.4447, 0.03116, 0.491, 0.0112, 0.5624, 0.1379, 0.5605, 0.05932, 0.6354, 0.06219, 0.6461, 0.1367, 0.6461, 0.1367, 0.6354, 0.06219, 0.6979, 0.0657, 0.7161, 0.1362, 0.5605, 0.05932, 0.559, 0.0, 0.6277, 0.007103, 0.6354, 0.06219, 0.6354, 0.06219, 0.6277, 0.007103, 0.6755, 0.02424, 0.6979, 0.0657, 0.5624, 0.1379, 0.6461, 0.1367, 0.6509, 0.228, 0.5641, 0.231, 0.5641, 0.231, 0.6509, 0.228, 0.6512, 0.3266, 0.565, 0.3304, 0.6461, 0.1367, 0.7161, 0.1362, 0.7237, 0.226, 0.6509, 0.228, 0.6509, 0.228, 0.7237, 0.226, 0.7237, 0.3243, 0.6512, 0.3266, 0.5632, 0.5177, 0.5626, 0.5933, 0.4948, 0.5958, 0.4858, 0.5237, 0.4858, 0.5237, 0.4948, 0.5958, 0.4392, 0.5981, 0.4219, 0.5294, 0.5626, 0.5933, 0.5634, 0.6519, 0.5018, 0.65, 0.4948, 0.5958, 0.4948, 0.5958, 0.5018, 0.65, 0.46, 0.6378, 0.4392, 0.5981, 0.5632, 0.5177, 0.4858, 0.5237, 0.4813, 0.434, 0.5644, 0.428, 0.5644, 0.428, 0.4813, 0.434, 0.4793, 0.3348, 0.565, 0.3304, 0.4858, 0.5237, 0.4219, 0.5294, 0.4125, 0.4396, 0.4813, 0.434, 0.4813, 0.434, 0.4125, 0.4396, 0.4082, 0.3389, 0.4793, 0.3348, 0.5632, 0.5177, 0.5644, 0.428, 0.6481, 0.4229, 0.6417, 0.5105, 0.6417, 0.5105, 0.6481, 0.4229, 0.719, 0.4201, 0.7085, 0.5061, 0.5644, 0.428, 0.565, 0.3304, 0.6512, 0.3266, 0.6481, 0.4229, 0.6481, 0.4229, 0.6512, 0.3266, 0.7237, 0.3243, 0.719, 0.4201, 0.5632, 0.5177, 0.6417, 0.5105, 0.6318, 0.5829, 0.5626, 0.5933, 0.5626, 0.5933, 0.6318, 0.5829, 0.6262, 0.638, 0.5634, 0.6519, 0.6417, 0.5105, 0.7085, 0.5061, 0.6908, 0.5753, 0.6318, 0.5829, 0.6318, 0.5829, 0.6908, 0.5753, 0.6707, 0.6181, 0.6262, 0.638, 0.202, 0.1755, 0.2022, 0.09614, 0.2769, 0.1012, 0.2857, 0.1768, 0.2857, 0.1768, 0.2769, 0.1012, 0.3392, 0.1061, 0.3557, 0.1781, 0.2022, 0.09614, 0.2025, 0.03621, 0.2709, 0.04532, 0.2769, 0.1012, 0.2769, 0.1012, 0.2709, 0.04532, 0.318, 0.06366, 0.3392, 0.1061, 0.202, 0.1755, 0.2857, 0.1768, 0.2891, 0.2702, 0.2019, 0.2701, 0.2019, 0.2701, 0.2891, 0.2702, 0.289, 0.3725, 0.2019, 0.3723, 0.2857, 0.1768, 0.3557, 0.1781, 0.362, 0.2702, 0.2891, 0.2702, 0.2891, 0.2702, 0.362, 0.2702, 0.3619, 0.3724, 0.289, 0.3725, 0.202, 0.1755, 0.2019, 0.2701, 0.1149, 0.2698, 0.1185, 0.1766, 0.1185, 0.1766, 0.1149, 0.2698, 0.04278, 0.2692, 0.04899, 0.1775, 0.2019, 0.2701, 0.2019, 0.3723, 0.1151, 0.3717, 0.1149, 0.2698, 0.1149, 0.2698, 0.1151, 0.3717, 0.04328, 0.3706, 0.04278, 0.2692, 0.202, 0.1755, 0.1185, 0.1766, 0.1276, 0.101, 0.2022, 0.09614, 0.2022, 0.09614, 0.1276, 0.101, 0.1341, 0.04516, 0.2025, 0.03621, 0.1185, 0.1766, 0.04899, 0.1775, 0.06563, 0.1058, 0.1276, 0.101, 0.1276, 0.101, 0.06563, 0.1058, 0.08713, 0.06339, 0.1341, 0.04516, 0.9054, 0.6448, 0.948, 0.6532, 0.9316, 0.7138, 0.8935, 0.7088, 0.8935, 0.7088, 0.9316, 0.7138, 0.9237, 0.7765, 0.8884, 0.7759, 0.948, 0.6532, 0.9889, 0.684, 0.9682, 0.7387, 0.9316, 0.7138, 0.9316, 0.7138, 0.9682, 0.7387, 0.9527, 0.7801, 0.9237, 0.7765, 0.9025, 0.1256, 0.9135, 0.05348, 0.9545, 0.06072, 0.9487, 0.1293, 0.9487, 0.1293, 0.9545, 0.06072, 0.9997, 0.06839, 1.0, 0.1338, 0.9135, 0.05348, 0.9319, 0.0, 0.9684, 0.01077, 0.9545, 0.06072, 0.9545, 0.06072, 0.9684, 0.01077, 0.9987, 0.02962, 0.9997, 0.06839, 0.9025, 0.1256, 0.9487, 0.1293, 0.9453, 0.2142, 0.897, 0.213, 0.897, 0.213, 0.9453, 0.2142, 0.944, 0.3089, 0.8954, 0.3091, 0.9487, 0.1293, 1.0, 0.1338, 0.9993, 0.2172, 0.9453, 0.2142, 0.9453, 0.2142, 0.9993, 0.2172, 0.9985, 0.3112, 0.944, 0.3089, 0.9025, 0.1256, 0.897, 0.213, 0.8614, 0.2139, 0.8681, 0.1259, 0.01972, 0.5578, 0.006485, 0.468, 0.04675, 0.4713, 0.05656, 0.5612, 0.897, 0.213, 0.8954, 0.3091, 0.8599, 0.3119, 0.8614, 0.2139, 0.006485, 0.468, 0.001183, 0.3688, 0.04328, 0.3706, 0.04675, 0.4713, 0.7612, 0.1339, 0.7289, 0.1382, 0.743, 0.06417, 0.7718, 0.05652, 0.7718, 0.05652, 0.743, 0.06417, 0.7645, 0.01136, 0.7918, 0.0, 0.3978, 0.1767, 0.3557, 0.1781, 0.3392, 0.1061, 0.3768, 0.101, 0.3768, 0.101, 0.3392, 0.1061, 0.318, 0.06366, 0.3379, 0.04522, 0.7612, 0.1339, 0.7718, 0.05652, 0.8127, 0.06059, 0.807, 0.1341, 0.807, 0.1341, 0.8127, 0.06059, 0.8598, 0.06679, 0.8597, 0.1366, 0.7718, 0.05652, 0.7918, 0.0, 0.8284, 0.008083, 0.8127, 0.06059, 0.8127, 0.06059, 0.8284, 0.008083, 0.8599, 0.02666, 0.8598, 0.06679, 0.7612, 0.1339, 0.807, 0.1341, 0.805, 0.2262, 0.7573, 0.2274, 0.7573, 0.2274, 0.805, 0.2262, 0.8053, 0.3277, 0.7577, 0.3292, 0.807, 0.1341, 0.8597, 0.1366, 0.8598, 0.2273, 0.805, 0.2262, 0.805, 0.2262, 0.8598, 0.2273, 0.8599, 0.3282, 0.8053, 0.3277, 0.7612, 0.1339, 0.7573, 0.2274, 0.7237, 0.2307, 0.7289, 0.1382, 0.3978, 0.1767, 0.4059, 0.2701, 0.362, 0.2702, 0.3557, 0.1781, 0.7573, 0.2274, 0.7577, 0.3292, 0.724, 0.3325, 0.7237, 0.2307, 0.4059, 0.2701, 0.4059, 0.3723, 0.3619, 0.3724, 0.362, 0.2702])
me_cube_001.materials.append(mat_eraser)
me_cube_001.use_remesh_preserve_volume = False
me_cube_001.use_remesh_preserve_attributes = False
me_cube_001.use_mirror_vertex_groups = False
me_cube_001.update()
me_circle_002 = bpy.data.meshes.new('Circle.002')
me_circle_002.from_pydata([(0.0, 0.003, 0.01127), (-0.002598, 0.0015, 0.01127), (-0.002598, -0.0015, 0.01127), (0.0, -0.003, 0.01127), (0.002598, -0.0015, 0.01127), (0.002598, 0.0015, 0.01127), (0.0, 0.003, 0.1493), (-0.002598, 0.0015, 0.1493), (-0.002598, -0.0015, 0.1493), (0.0, -0.003, 0.1493), (0.002598, -0.0015, 0.1493), (0.002598, 0.0015, 0.1493), (0.0, 8.759e-05, 0.0), (-7.585e-05, 4.379e-05, 0.0), (-7.585e-05, -4.379e-05, 0.0), (0.0, -8.759e-05, 0.0), (7.585e-05, -4.379e-05, 0.0), (7.585e-05, 4.379e-05, 0.0), (-0.000703, 0.0004059, 0.002105), (0.0, 0.0008118, 0.002105), (0.000703, 0.0004059, 0.002105), (0.000703, -0.0004059, 0.002105), (0.0, -0.0008118, 0.002105), (-0.000703, -0.0004059, 0.002105), (0.002598, 0.0015, 0.01426), (0.0, 0.003, 0.01426), (0.0, -0.003, 0.01426), (0.002598, -0.0015, 0.01426), (-0.002598, 0.0015, 0.01426), (-0.002598, -0.0015, 0.01426), (1.107e-08, 0.002539, 0.1493), (-0.0004954, 0.002491, 0.1493), (-0.0009717, 0.002346, 0.1493), (-0.001411, 0.002111, 0.1493), (-0.001796, 0.001796, 0.1493), (-0.002111, 0.001411, 0.1493), (-0.002346, 0.0009717, 0.1493), (-0.00249, 0.0004954, 0.1493), (-0.002539, -4.997e-09, 0.1493), (-0.00249, -0.0004954, 0.1493), (-0.002346, -0.0009718, 0.1493), (-0.002111, -0.001411, 0.1493), (-0.001796, -0.001796, 0.1493), (-0.001411, -0.002111, 0.1493), (-0.0009717, -0.002346, 0.1493), (-0.0004954, -0.002491, 0.1493), (1.107e-08, -0.002539, 0.1493), (0.0004954, -0.002491, 0.1493), (0.0009718, -0.002346, 0.1493), (0.001411, -0.002111, 0.1493), (0.001796, -0.001796, 0.1493), (0.002111, -0.001411, 0.1493), (0.002346, -0.0009718, 0.1493), (0.002491, -0.0004954, 0.1493), (0.002539, -1.844e-09, 0.1493), (0.002491, 0.0004954, 0.1493), (0.002346, 0.0009717, 0.1493), (0.002111, 0.001411, 0.1493), (0.001796, 0.001796, 0.1493), (0.001411, 0.002111, 0.1493), (0.0009718, 0.002346, 0.1493), (0.0004954, 0.002491, 0.1493), (1.107e-08, 0.002539, 0.1529), (-0.0004954, 0.002491, 0.1529), (-0.0009717, 0.002346, 0.1529), (-0.001411, 0.002111, 0.1529), (-0.001796, 0.001796, 0.1529), (-0.002111, 0.001411, 0.1529), (-0.002346, 0.0009717, 0.1529), (-0.00249, 0.0004954, 0.1529), (-0.002539, -4.997e-09, 0.1529), (-0.00249, -0.0004954, 0.1529), (-0.002346, -0.0009718, 0.1529), (-0.002111, -0.001411, 0.1529), (-0.001796, -0.001796, 0.1529), (-0.001411, -0.002111, 0.1529), (-0.0009717, -0.002346, 0.1529), (-0.0004954, -0.002491, 0.1529), (1.107e-08, -0.002539, 0.1529), (0.0004954, -0.002491, 0.1529), (0.0009718, -0.002346, 0.1529), (0.001411, -0.002111, 0.1529), (0.001796, -0.001796, 0.1529), (0.002111, -0.001411, 0.1529), (0.002346, -0.0009718, 0.1529), (0.002491, -0.0004954, 0.1529), (0.002539, -1.844e-09, 0.1529), (0.002491, 0.0004954, 0.1529), (0.002346, 0.0009717, 0.1529), (0.002111, 0.001411, 0.1529), (0.001796, 0.001796, 0.1529), (0.001411, 0.002111, 0.1529), (0.0009718, 0.002346, 0.1529), (0.0004954, 0.002491, 0.1529), (1.048e-08, -4.424e-09, 0.1529), (1.048e-08, -4.424e-09, 0.1529), (1.048e-08, -4.424e-09, 0.1529), (1.048e-08, -4.424e-09, 0.1529), (1.048e-08, -4.424e-09, 0.1529), (1.048e-08, -4.307e-09, 0.1529), (1.048e-08, -4.366e-09, 0.1529), (1.048e-08, -4.366e-09, 0.1529), (1.048e-08, -4.366e-09, 0.1529), (1.048e-08, -4.366e-09, 0.1529), (1.048e-08, -4.366e-09, 0.1529), (1.048e-08, -4.307e-09, 0.1529), (1.048e-08, -4.307e-09, 0.1529), (1.048e-08, -4.424e-09, 0.1529), (1.048e-08, -4.424e-09, 0.1529), (1.048e-08, -4.424e-09, 0.1529), (1.048e-08, -4.424e-09, 0.1529), (1.048e-08, -4.424e-09, 0.1529), (1.048e-08, -4.424e-09, 0.1529), (1.048e-08, -4.424e-09, 0.1529), (1.048e-08, -4.424e-09, 0.1529), (1.048e-08, -4.307e-09, 0.1529), (1.048e-08, -4.366e-09, 0.1529), (1.048e-08, -4.366e-09, 0.1529), (1.048e-08, -4.366e-09, 0.1529), (1.048e-08, -4.366e-09, 0.1529), (1.048e-08, -4.366e-09, 0.1529), (1.048e-08, -4.424e-09, 0.1529), (1.048e-08, -4.424e-09, 0.1529), (1.048e-08, -4.424e-09, 0.1529), (1.048e-08, -4.424e-09, 0.1529), (1.048e-08, -4.424e-09, 0.1529)], [], [(5, 24, 27, 4), (3, 26, 29, 2), (1, 28, 25, 0), (4, 27, 26, 3), (2, 29, 28, 1), (7, 8, 9, 10, 11, 6), (28, 7, 6, 25), (25, 6, 11, 24), (27, 10, 9, 26), (29, 8, 7, 28), (24, 11, 10, 27), (26, 9, 8, 29), (22, 23, 14, 15), (20, 21, 16, 17), (23, 18, 13, 14), (21, 22, 15, 16), (19, 20, 17, 12), (18, 19, 12, 13), (13, 12, 17, 16, 15, 14), (1, 0, 19, 18), (3, 2, 23, 22), (5, 4, 21, 20), (2, 1, 18, 23), (4, 3, 22, 21), (0, 5, 20, 19), (0, 25, 24, 5), (56, 88, 87, 55), (43, 75, 74, 42), (57, 89, 88, 56), (44, 76, 75, 43), (31, 63, 62, 30), (58, 90, 89, 57), (45, 77, 76, 44), (32, 64, 63, 31), (59, 91, 90, 58), (46, 78, 77, 45), (33, 65, 64, 32), (60, 92, 91, 59), (47, 79, 78, 46), (34, 66, 65, 33), (61, 93, 92, 60), (48, 80, 79, 47), (35, 67, 66, 34), (30, 62, 93, 61), (49, 81, 80, 48), (36, 68, 67, 35), (50, 82, 81, 49), (37, 69, 68, 36), (51, 83, 82, 50), (38, 70, 69, 37), (52, 84, 83, 51), (39, 71, 70, 38), (53, 85, 84, 52), (40, 72, 71, 39), (54, 86, 85, 53), (41, 73, 72, 40), (55, 87, 86, 54), (42, 74, 73, 41), (82, 83, 115, 114), (69, 70, 102, 101), (83, 84, 116, 115), (70, 71, 103, 102), (84, 85, 117, 116), (71, 72, 104, 103), (85, 86, 118, 117), (72, 73, 105, 104), (86, 87, 119, 118), (73, 74, 106, 105), (87, 88, 120, 119), (74, 75, 107, 106), (88, 89, 121, 120), (75, 76, 108, 107), (62, 63, 95, 94), (89, 90, 122, 121), (76, 77, 109, 108), (63, 64, 96, 95), (90, 91, 123, 122), (77, 78, 110, 109), (64, 65, 97, 96), (91, 92, 124, 123), (78, 79, 111, 110), (65, 66, 98, 97), (92, 93, 125, 124), (79, 80, 112, 111), (66, 67, 99, 98), (93, 62, 94, 125), (80, 81, 113, 112), (67, 68, 100, 99), (81, 82, 114, 113), (68, 69, 101, 100)])
me_circle_002.polygons.foreach_set('use_smooth', [0, 0, 0, 0, 0, 0, 0, 0, 0, 0, 0, 0, 0, 0, 0, 0, 0, 0, 0, 0, 0, 0, 0, 0, 0, 0, 1, 1, 1, 1, 1, 1, 1, 1, 1, 1, 1, 1, 1, 1, 1, 1, 1, 1, 1, 1, 1, 1, 1, 1, 1, 1, 1, 1, 1, 1, 1, 1, 0, 0, 0, 0, 0, 0, 0, 0, 0, 0, 0, 0, 0, 0, 0, 0, 0, 0, 0, 0, 0, 0, 0, 0, 0, 0, 0, 0, 0, 0, 0, 0])
me_circle_002.polygons.foreach_set('material_index', [0, 0, 0, 0, 0, 0, 0, 0, 0, 0, 0, 0, 1, 1, 1, 1, 1, 1, 1, 0, 0, 0, 0, 0, 0, 0, 0, 0, 0, 0, 0, 0, 0, 0, 0, 0, 0, 0, 0, 0, 0, 0, 0, 0, 0, 0, 0, 0, 0, 0, 0, 0, 0, 0, 0, 0, 0, 0, 0, 0, 0, 0, 0, 0, 0, 0, 0, 0, 0, 0, 0, 0, 0, 0, 0, 0, 0, 0, 0, 0, 0, 0, 0, 0, 0, 0, 0, 0, 0, 0])
me_circle_002.materials.append(mat_pencil_wood_black)
me_circle_002.materials.append(mat_pencil_lead)
me_circle_002.use_remesh_preserve_volume = False
me_circle_002.use_remesh_preserve_attributes = False
me_circle_002.use_mirror_vertex_groups = False
me_circle_002.update()
me_circle_004 = bpy.data.meshes.new('Circle.004')
me_circle_004.from_pydata([(5.722e-12, 0.002981, -3.909e-05), (0.0005815, 0.002924, -3.909e-05), (0.001141, 0.002754, -3.909e-05), (0.001656, 0.002479, -3.909e-05), (0.002108, 0.002108, -3.909e-05), (0.002479, 0.001656, -3.909e-05), (0.002754, 0.001141, -3.909e-05), (0.002924, 0.0005816, -3.909e-05), (0.002981, 2.851e-09, -3.909e-05), (5.943e-12, 0.003096, -0.01182), (0.003096, 2.961e-09, -0.01182), (0.003036, 0.0006039, -0.01182), (0.00286, 0.001185, -0.01182), (0.002574, 0.00172, -0.01182), (0.002189, 0.002189, -0.01182), (0.00172, 0.002574, -0.01182), (0.001185, 0.00286, -0.01182), (0.0006039, 0.003036, -0.01182), (0.003096, 2.961e-09, -0.01069), (0.003036, 0.0006039, -0.01069), (0.00286, 0.001185, -0.01069), (0.002574, 0.00172, -0.01069), (5.943e-12, 0.003096, -0.01069), (0.002189, 0.002189, -0.01069), (0.00172, 0.002574, -0.01069), (0.001185, 0.00286, -0.01069), (0.0006039, 0.003036, -0.01069), (0.003, 2.898e-09, -0.01038), (0.002942, 0.0005852, -0.01038), (0.002771, 0.001148, -0.01038), (0.002494, 0.001667, -0.01038), (0.002121, 0.002121, -0.01038), (0.001667, 0.002494, -0.01038), (0.001148, 0.002772, -0.01038), (0.0005852, 0.002942, -0.01038), (-2.789e-12, 0.003, -0.01038), (0.003096, 2.961e-09, -0.01001), (0.003036, 0.0006039, -0.01001), (0.00286, 0.001185, -0.01001), (0.002574, 0.00172, -0.01001), (0.002189, 0.002189, -0.01001), (0.00172, 0.002574, -0.01001), (0.001185, 0.00286, -0.01001), (0.0006039, 0.003036, -0.01001), (5.943e-12, 0.003096, -0.01001), (0.003096, 2.961e-09, -0.009555), (0.003036, 0.0006039, -0.009555), (0.00286, 0.001185, -0.009555), (0.002574, 0.00172, -0.009555), (0.002189, 0.002189, -0.009555), (0.00172, 0.002574, -0.009555), (0.001185, 0.00286, -0.009555), (0.0006039, 0.003036, -0.009555), (5.943e-12, 0.003096, -0.009555), (0.003012, 2.906e-09, -0.009229), (0.002954, 0.0005876, -0.009229), (0.002783, 0.001153, -0.009229), (0.002504, 0.001673, -0.009229), (0.00213, 0.00213, -0.009229), (0.001673, 0.002504, -0.009229), (0.001153, 0.002783, -0.009229), (0.0005876, 0.002954, -0.009229), (-1.682e-12, 0.003012, -0.009229), (0.003096, 2.961e-09, -0.008851), (0.003036, 0.0006039, -0.008851), (0.00286, 0.001185, -0.008851), (0.002574, 0.00172, -0.008851), (0.002189, 0.002189, -0.008851), (0.00172, 0.002574, -0.008851), (0.001185, 0.00286, -0.008851), (0.0006039, 0.003036, -0.008851), (5.943e-12, 0.003096, -0.008851), (0.003096, 2.961e-09, -0.001471), (0.003036, 0.0006039, -0.001471), (0.00286, 0.001185, -0.001471), (0.002574, 0.00172, -0.001471), (0.002189, 0.002189, -0.001471), (0.00172, 0.002574, -0.001471), (0.001185, 0.00286, -0.001471), (0.0006039, 0.003036, -0.001471), (5.943e-12, 0.003096, -0.001471), (1.527e-12, 0.003046, -0.001873), (0.003046, 2.928e-09, -0.001873), (0.002987, 0.0005942, -0.001873), (0.002814, 0.001166, -0.001873), (0.002533, 0.001692, -0.001873), (0.002573, 2.461e-09, 0.0005459), (0.002154, 0.002154, -0.001873), (0.002523, 0.0005019, 0.0005459), (0.001692, 0.002533, -0.001873), (0.002377, 0.0009846, 0.0005459), (0.001166, 0.002814, -0.001873), (0.0005942, 0.002987, -0.001873), (5.943e-12, 0.003096, -0.002375), (0.002139, 0.001429, 0.0005459), (0.003096, 2.961e-09, -0.002375), (0.001819, 0.001819, 0.0005459), (0.003036, 0.0006039, -0.002375), (0.001429, 0.002139, 0.0005459), (0.00286, 0.001185, -0.002375), (0.0009846, 0.002377, 0.0005459), (0.002574, 0.00172, -0.002375), (0.0005019, 0.002523, 0.0005459), (0.002189, 0.002189, -0.002375), (4.939e-12, 0.002573, 0.0005459), (0.00172, 0.002574, -0.002375), (0.001185, 0.00286, -0.002375), (0.0006039, 0.003036, -0.002375), (0.0002056, 0.002977, -0.0119), (0.002977, 0.0002056, -0.0119), (0.002924, 0.0007463, -0.0119), (0.002766, 0.001266, -0.0119), (0.00251, 0.001745, -0.0119), (0.002165, 0.002165, -0.0119), (0.001745, 0.00251, -0.0119), (0.001266, 0.002766, -0.0119), (0.0007463, 0.002924, -0.0119), (5.943e-12, 0.003096, -0.006029), (0.003096, 2.961e-09, -0.006029), (0.003036, 0.0006039, -0.006029), (0.00286, 0.001185, -0.006029), (0.002574, 0.00172, -0.006029), (0.002189, 0.002189, -0.006029), (0.00172, 0.002574, -0.006029), (0.001185, 0.00286, -0.006029), (0.0006039, 0.003036, -0.006029), (0.003096, 2.961e-09, -0.004564), (0.003036, 0.0006039, -0.004564), (0.00286, 0.001185, -0.004564), (0.002574, 0.00172, -0.004564), (0.002189, 0.002189, -0.004564), (0.00172, 0.002574, -0.004564), (0.001185, 0.00286, -0.004564), (0.0006039, 0.003036, -0.004564), (5.943e-12, 0.003096, -0.004564), (6.157e-12, 0.003207, -0.004695), (0.003207, 3.068e-09, -0.004695), (0.003146, 0.0006257, -0.004695), (0.002963, 0.001227, -0.004695), (0.002667, 0.001782, -0.004695), (0.002268, 0.002268, -0.004695), (0.001782, 0.002667, -0.004695), (0.001227, 0.002963, -0.004695), (0.0006257, 0.003146, -0.004695), (6.157e-12, 0.003207, -0.005822), (0.003207, 3.068e-09, -0.005822), (0.003146, 0.0006257, -0.005822), (0.002963, 0.001227, -0.005822), (0.002667, 0.001782, -0.005822), (0.002268, 0.002268, -0.005822), (0.001782, 0.002667, -0.005822), (0.001227, 0.002963, -0.005822), (0.0006257, 0.003146, -0.005822)], [], [(19, 18, 10, 11), (20, 19, 11, 12), (21, 20, 12, 13), (23, 21, 13, 14), (24, 23, 14, 15), (25, 24, 15, 16), (26, 25, 16, 17), (22, 26, 17, 9), (35, 34, 26, 22), (34, 33, 25, 26), (33, 32, 24, 25), (32, 31, 23, 24), (31, 30, 21, 23), (30, 29, 20, 21), (29, 28, 19, 20), (28, 27, 18, 19), (37, 36, 27, 28), (38, 37, 28, 29), (39, 38, 29, 30), (40, 39, 30, 31), (41, 40, 31, 32), (42, 41, 32, 33), (43, 42, 33, 34), (44, 43, 34, 35), (53, 52, 43, 44), (52, 51, 42, 43), (51, 50, 41, 42), (50, 49, 40, 41), (49, 48, 39, 40), (48, 47, 38, 39), (47, 46, 37, 38), (46, 45, 36, 37), (55, 54, 45, 46), (56, 55, 46, 47), (57, 56, 47, 48), (58, 57, 48, 49), (59, 58, 49, 50), (60, 59, 50, 51), (61, 60, 51, 52), (62, 61, 52, 53), (71, 70, 61, 62), (70, 69, 60, 61), (69, 68, 59, 60), (68, 67, 58, 59), (67, 66, 57, 58), (66, 65, 56, 57), (65, 64, 55, 56), (64, 63, 54, 55), (3, 2, 100, 98), (7, 6, 90, 88), (119, 118, 63, 64), (2, 1, 102, 100), (120, 119, 64, 65), (5, 4, 96, 94), (121, 120, 65, 66), (4, 3, 98, 96), (122, 121, 66, 67), (8, 7, 88, 86), (123, 122, 67, 68), (1, 0, 104, 102), (124, 123, 68, 69), (125, 124, 69, 70), (117, 125, 70, 71), (74, 75, 5, 6), (79, 80, 0, 1), (76, 77, 3, 4), (78, 79, 1, 2), (75, 76, 4, 5), (72, 73, 7, 8), (73, 74, 6, 7), (77, 78, 2, 3), (80, 79, 92, 81), (79, 78, 91, 92), (78, 77, 89, 91), (77, 76, 87, 89), (76, 75, 85, 87), (75, 74, 84, 85), (74, 73, 83, 84), (73, 72, 82, 83), (81, 92, 107, 93), (92, 91, 106, 107), (6, 5, 94, 90), (91, 89, 105, 106), (89, 87, 103, 105), (87, 85, 101, 103), (85, 84, 99, 101), (84, 83, 97, 99), (83, 82, 95, 97), (15, 14, 113, 114), (16, 15, 114, 115), (17, 16, 115, 116), (9, 17, 116, 108), (11, 10, 109, 110), (12, 11, 110, 111), (13, 12, 111, 112), (14, 13, 112, 113), (144, 152, 125, 117), (152, 151, 124, 125), (151, 150, 123, 124), (150, 149, 122, 123), (149, 148, 121, 122), (148, 147, 120, 121), (147, 146, 119, 120), (146, 145, 118, 119), (97, 95, 126, 127), (99, 97, 127, 128), (101, 99, 128, 129), (103, 101, 129, 130), (105, 103, 130, 131), (106, 105, 131, 132), (107, 106, 132, 133), (93, 107, 133, 134), (127, 126, 136, 137), (128, 127, 137, 138), (129, 128, 138, 139), (130, 129, 139, 140), (131, 130, 140, 141), (132, 131, 141, 142), (133, 132, 142, 143), (134, 133, 143, 135), (137, 136, 145, 146), (138, 137, 146, 147), (139, 138, 147, 148), (140, 139, 148, 149), (141, 140, 149, 150), (142, 141, 150, 151), (143, 142, 151, 152), (135, 143, 152, 144)])
me_circle_004.polygons.foreach_set('use_smooth', [True] * 128)
me_circle_004.materials.append(mat_pencil_metal)
me_circle_004.use_remesh_preserve_volume = False
me_circle_004.use_remesh_preserve_attributes = False
me_circle_004.use_mirror_vertex_groups = False
me_circle_004.update()
me_cone_001 = bpy.data.meshes.new('Cone.001')
me_cone_001.from_pydata([(-1.094e-10, 1.0, -1.231), (0.1951, 0.9808, -1.231), (0.3827, 0.9239, -1.231), (0.5556, 0.8315, -1.231), (0.7071, 0.7071, -1.231), (0.8315, 0.5556, -1.231), (0.9239, 0.3827, -1.231), (0.9808, 0.1951, -1.231), (1.0, -3.987e-08, -1.231), (0.9808, -0.1951, -1.231), (0.9239, -0.3827, -1.231), (0.8315, -0.5556, -1.231), (0.7071, -0.7071, -1.231), (0.5556, -0.8315, -1.231), (0.3827, -0.9239, -1.231), (0.1951, -0.9808, -1.231), (-3.262e-07, -1.0, -1.231), (-0.1951, -0.9808, -1.231), (-0.3827, -0.9239, -1.231), (-0.5556, -0.8315, -1.231), (-0.7071, -0.7071, -1.231), (-0.8315, -0.5556, -1.231), (-0.9239, -0.3827, -1.231), (4.727e-10, 2.42e-07, 1.483), (-0.9808, -0.1951, -1.231), (-1.0, 8.498e-07, -1.231), (-0.9808, 0.1951, -1.231), (-0.9239, 0.3827, -1.231), (-0.8315, 0.5556, -1.231), (-0.7071, 0.7071, -1.231), (-0.5556, 0.8315, -1.231), (-0.3827, 0.9239, -1.231), (-0.1951, 0.9808, -1.231)], [], [(0, 23, 1), (1, 23, 2), (2, 23, 3), (3, 23, 4), (4, 23, 5), (5, 23, 6), (6, 23, 7), (7, 23, 8), (8, 23, 9), (9, 23, 10), (10, 23, 11), (11, 23, 12), (12, 23, 13), (13, 23, 14), (14, 23, 15), (15, 23, 16), (16, 23, 17), (17, 23, 18), (18, 23, 19), (19, 23, 20), (20, 23, 21), (21, 23, 22), (22, 23, 24), (24, 23, 25), (25, 23, 26), (26, 23, 27), (27, 23, 28), (28, 23, 29), (29, 23, 30), (30, 23, 31), (31, 23, 32), (32, 23, 0), (0, 1, 2, 3, 4, 5, 6, 7, 8, 9, 10, 11, 12, 13, 14, 15, 16, 17, 18, 19, 20, 21, 22, 24, 25, 26, 27, 28, 29, 30, 31, 32)])
me_cone_001.use_remesh_preserve_volume = False
me_cone_001.use_remesh_preserve_attributes = False
me_cone_001.use_mirror_vertex_groups = False
me_cone_001.update()
me_cone = bpy.data.meshes.new('Cone')
me_cone.from_pydata([(-7.105e-15, 1.0, -1.239), (0.1951, 0.9808, -1.239), (0.3827, 0.9239, -1.239), (0.5556, 0.8315, -1.239), (0.7071, 0.7071, -1.239), (0.8315, 0.5556, -1.239), (0.9239, 0.3827, -1.239), (0.9808, 0.1951, -1.239), (1.0, -1.567e-09, -1.239), (0.9808, -0.1951, -1.239), (0.9239, -0.3827, -1.239), (0.8315, -0.5556, -1.239), (0.7071, -0.7071, -1.239), (0.5556, -0.8315, -1.239), (0.3827, -0.9239, -1.239), (0.1951, -0.9808, -1.239), (-3.258e-07, -1.0, -1.239), (-0.1951, -0.9808, -1.239), (-0.3827, -0.9239, -1.239), (-0.5556, -0.8315, -1.239), (-0.7071, -0.7071, -1.239), (-0.8315, -0.5556, -1.239), (-0.9239, -0.3827, -1.239), (1.776e-14, 1.614e-07, 1.501), (-0.9808, -0.1951, -1.239), (-1.0, 8.885e-07, -1.239), (-0.9808, 0.1951, -1.239), (-0.9239, 0.3827, -1.239), (-0.8315, 0.5556, -1.239), (-0.7071, 0.7071, -1.239), (-0.5556, 0.8315, -1.239), (-0.3827, 0.9239, -1.239), (-0.1951, 0.9808, -1.239)], [], [(0, 23, 1), (1, 23, 2), (2, 23, 3), (3, 23, 4), (4, 23, 5), (5, 23, 6), (6, 23, 7), (7, 23, 8), (8, 23, 9), (9, 23, 10), (10, 23, 11), (11, 23, 12), (12, 23, 13), (13, 23, 14), (14, 23, 15), (15, 23, 16), (16, 23, 17), (17, 23, 18), (18, 23, 19), (19, 23, 20), (20, 23, 21), (21, 23, 22), (22, 23, 24), (24, 23, 25), (25, 23, 26), (26, 23, 27), (27, 23, 28), (28, 23, 29), (29, 23, 30), (30, 23, 31), (31, 23, 32), (32, 23, 0), (0, 1, 2, 3, 4, 5, 6, 7, 8, 9, 10, 11, 12, 13, 14, 15, 16, 17, 18, 19, 20, 21, 22, 24, 25, 26, 27, 28, 29, 30, 31, 32)])
me_cone.use_remesh_preserve_volume = False
me_cone.use_remesh_preserve_attributes = False
me_cone.use_mirror_vertex_groups = False
me_cone.update()

# ---- objects
ob_plane = bpy.data.objects.new('Plane', me_plane)
ob_jar = bpy.data.objects.new('Jar', me_circle)
ob_sharpener = bpy.data.objects.new('Sharpener', me_plane_001)
ob_plane_003 = bpy.data.objects.new('Plane.003', me_plane_004)
ob_circle_001 = bpy.data.objects.new('Circle.001', me_circle_006)
ob_plane_002 = bpy.data.objects.new('Plane.002', me_plane_002)
ob_circle = bpy.data.objects.new('Circle', me_circle_005)
ob_eraser = bpy.data.objects.new('Eraser', me_cube_001)
ob_pencil = bpy.data.objects.new('Pencil', me_circle_002)
ob_pencil_metal = bpy.data.objects.new('Pencil.Metal', me_circle_004)
ob_lamp = bpy.data.objects.new('Lamp', light_lamp)
ob_camera = bpy.data.objects.new('Camera', cam_camera)
ob_cone_001 = bpy.data.objects.new('Cone.001', me_cone_001)
ob_cone = bpy.data.objects.new('Cone', me_cone)

# ---- transforms, parenting, visibility, modifiers, constraints
ob_plane.location = (0.006907, -0.008421, -0.008983)
ob_plane.lineart.crease_threshold = 0.0
ob_jar.location = (0.0, 0.0, 0.0)
ob_jar.lineart.crease_threshold = 0.0
_m = ob_jar.modifiers.new('Subsurf', 'SUBSURF')
_m.uv_smooth = 'PRESERVE_CORNERS'
_m.quality = 2
_m.levels = 2
_m.show_only_control_edges = False
ob_sharpener.parent = ob_jar
ob_sharpener.location = (0.005629, -0.01599, 0.003371)
ob_sharpener.rotation_euler = (0.052, 0.03107, -0.7353)
ob_sharpener.scale = (0.7405, 0.7405, 0.7405)
ob_sharpener.lineart.crease_threshold = 0.0
_m = ob_sharpener.modifiers.new('Boolean', 'BOOLEAN')
_m.object = ob_cone
_m.solver = 'FAST'
_m = ob_sharpener.modifiers.new('Boolean.001', 'BOOLEAN')
_m.object = ob_cone_001
_m.solver = 'FAST'
ob_plane_003.parent = ob_sharpener
ob_plane_003.matrix_parent_inverse = Matrix(((1.0, 0.0, 0.0, -0.08379), (0.0, 1.0, 0.0, 0.1169), (0.0, 0.0, 1.0, 0.01047), (0.0, 0.0, 0.0, 1.0)))
ob_plane_003.location = (0.08278, -0.1198, -0.005216)
ob_plane_003.lineart.crease_threshold = 0.0
ob_circle_001.parent = ob_plane_003
ob_circle_001.matrix_parent_inverse = Matrix(((1.0, 0.0, 0.0, -0.08278), (0.0, 1.0, 0.0, 0.1092), (0.0, 0.0, 1.0, 0.005216), (0.0, 0.0, 0.0, 1.0)))
ob_circle_001.location = (0.08254, -0.1088, -0.00504)
ob_circle_001.scale = (0.4674, 0.4674, 0.4674)
ob_circle_001.lineart.crease_threshold = 0.0
ob_plane_002.parent = ob_sharpener
ob_plane_002.matrix_parent_inverse = Matrix(((1.0, 0.0, 0.0, -0.08379), (0.0, 1.0, 0.0, 0.1169), (0.0, 0.0, 1.0, 0.01047), (0.0, 0.0, 0.0, 1.0)))
ob_plane_002.location = (0.08278, -0.1092, -0.005216)
ob_plane_002.lineart.crease_threshold = 0.0
ob_circle.parent = ob_plane_002
ob_circle.matrix_parent_inverse = Matrix(((1.0, 0.0, 0.0, -0.08278), (0.0, 1.0, 0.0, 0.1092), (0.0, 0.0, 1.0, 0.005216), (0.0, 0.0, 0.0, 1.0)))
ob_circle.location = (0.08254, -0.1088, -0.00504)
ob_circle.scale = (0.4674, 0.4674, 0.4674)
ob_circle.lineart.crease_threshold = 0.0
ob_eraser.parent = ob_jar
ob_eraser.location = (-0.01717, -0.01468, 0.005926)
ob_eraser.rotation_euler = (0.533, -0.2629, -1.079)
ob_eraser.lineart.crease_threshold = 0.0
ob_pencil.parent = ob_jar
ob_pencil.location = (-0.00341, 0.004097, -0.001763)
ob_pencil.rotation_euler = (-0.372, -0.05608, -0.8237)
ob_pencil.lineart.crease_threshold = 0.0
ob_pencil_metal.parent = ob_pencil
ob_pencil_metal.matrix_parent_inverse = Matrix(((1.0, 0.0, 0.0, 0.00341), (0.0, 1.0, 0.0, -0.004097), (0.0, 0.0, 1.0, -0.0924), (0.0, 0.0, 0.0, 1.0)))
ob_pencil_metal.location = (-0.00341, 0.004097, 0.242)
ob_pencil_metal.lineart.crease_threshold = 0.0
_m = ob_pencil_metal.modifiers.new('Mirror', 'MIRROR')
_m.use_axis = (True, True, False)
ob_lamp.location = (4.076, 1.005, 5.904)
ob_lamp.rotation_euler = (0.241, 0.1704, 1.82)
ob_lamp.lock_rotations_4d = False
ob_lamp.empty_display_type = 'ARROWS'
ob_lamp.color = (0.0, 0.0, 0.0, 0.0)
ob_lamp.lineart.crease_threshold = 0.0
ob_camera.location = (0.003248, 0.07536, 0.1671)
ob_camera.rotation_euler = (0.4866, 0.01782, 3.199)
ob_camera.scale = (1.0, 1.0, 1.0)
ob_camera.lock_rotations_4d = False
ob_camera.empty_display_type = 'ARROWS'
ob_camera.color = (0.0, 0.0, 0.0, 0.0)
ob_camera.display_type = 'WIRE'
ob_camera.lineart.crease_threshold = 0.0
ob_cone_001.parent = ob_sharpener
ob_cone_001.matrix_parent_inverse = Matrix(((1.0, 0.0, 0.0, -0.08379), (0.0, 1.0, 0.0, 0.1169), (0.0, 0.0, 1.0, 0.01047), (0.0, 0.0, 0.0, 1.0)))
ob_cone_001.location = (0.08299, -0.1125, -0.007596)
ob_cone_001.rotation_euler = (1.376, -0.001925, 4.712)
ob_cone_001.scale = (0.004519, 0.004519, 0.01709)
ob_cone_001.lineart.crease_threshold = 0.0
ob_cone.parent = ob_sharpener
ob_cone.matrix_parent_inverse = Matrix(((1.0, 0.0, 0.0, -0.08379), (0.0, 1.0, 0.0, 0.1169), (0.0, 0.0, 1.0, 0.01047), (0.0, 0.0, 0.0, 1.0)))
ob_cone.location = (0.08299, -0.1231, -0.007254)
ob_cone.rotation_euler = (1.402, -3.221e-08, 4.712)
ob_cone.scale = (0.003805, 0.003805, 0.01439)
ob_cone.lineart.crease_threshold = 0.0

# ---- collection membership
col_collection_1.objects.link(ob_plane)
col_collection_1.objects.link(ob_jar)
col_collection_1.objects.link(ob_sharpener)
col_collection_1.objects.link(ob_plane_003)
col_collection_1.objects.link(ob_circle_001)
col_collection_1.objects.link(ob_plane_002)
col_collection_1.objects.link(ob_circle)
col_collection_1.objects.link(ob_eraser)
col_collection_1.objects.link(ob_pencil)
col_collection_1.objects.link(ob_pencil_metal)
col_collection_1.objects.link(ob_lamp)
col_collection_1.objects.link(ob_camera)
col_collection_2.objects.link(ob_cone_001)
col_collection_2.objects.link(ob_cone)

# ---- scene / render settings (as saved in the file)
scene.camera = ob_camera
scene.frame_start = 1; scene.frame_end = 250; scene.frame_set(2)
scene.render.engine = 'CYCLES'
scene.render.resolution_percentage = 50
scene.render.dither_intensity = 0.0
scene.cycles.use_denoising = False
scene.cycles.samples = 576
scene.cycles.sampling_pattern = 'TABULATED_SOBOL'
scene.cycles.use_adaptive_sampling = False
scene.cycles.use_light_tree = False
scene.cycles.blur_glossy = 0.0
scene.cycles.sample_clamp_indirect = 0.0
scene.view_settings.look = 'Very High Contrast'
scene.view_settings.view_transform = 'Filmic'
bpy.context.view_layer.update()
